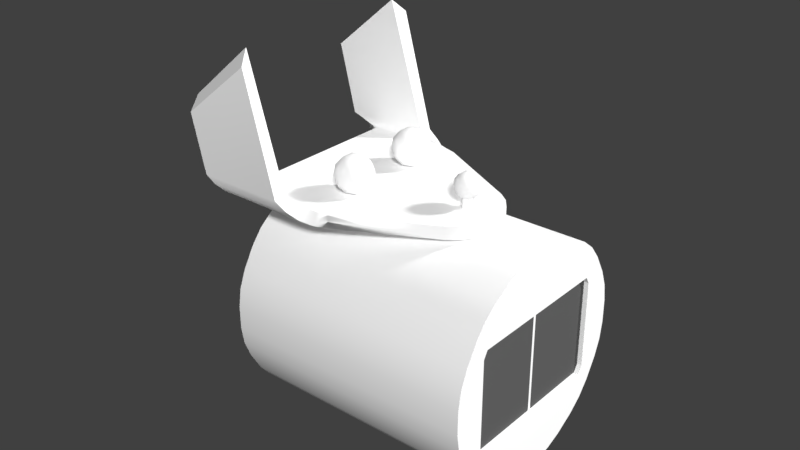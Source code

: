 # Source: magcompass.blend  (saved by Blender 2.79.0; exported with 4.5.12 LTS)
import bpy
from mathutils import Matrix  # noqa: F401  (used for matrix-valued properties, if any)

bpy.ops.wm.read_factory_settings(use_empty=True)
scene = bpy.context.scene
scene.name = 'Scene'

# ---- collections
col_collection_1 = bpy.data.collections.new('Collection 1'); scene.collection.children.link(col_collection_1)

# ---- materials (node trees are filled in below, after node groups)
mat_interior = bpy.data.materials.new('interior')
mat_interior.alpha_threshold = 0.0
mat_interior.use_transparent_shadow = False
mat_interior.diffuse_color = (1.0, 1.0, 1.0, 1.0)
mat_interior.specular_color = (0.3, 0.3, 0.3)
mat_interior.roughness = 0.5
mat_interior.specular_intensity = 1.0
mat_glass = bpy.data.materials.new('glass')
mat_glass.alpha_threshold = 0.0
mat_glass.use_transparent_shadow = False
mat_glass.diffuse_color = (0.1, 0.1, 0.1, 1.0)
mat_glass.roughness = 0.5
mat_glass.specular_intensity = 1.0
mat_black = bpy.data.materials.new('black')
mat_black.alpha_threshold = 0.0
mat_black.use_transparent_shadow = False
mat_black.diffuse_color = (0.0, 0.0, 0.0, 1.0)
mat_black.specular_color = (0.0, 0.0, 0.0)
mat_black.roughness = 0.5
mat_black.specular_intensity = 1.0

# ---- node groups
ng_auto_smooth = bpy.data.node_groups.new('Auto Smooth', 'GeometryNodeTree')
_s = ng_auto_smooth.interface.new_socket(name='Geometry', in_out='OUTPUT', socket_type='NodeSocketGeometry')
_s = ng_auto_smooth.interface.new_socket(name='Geometry', in_out='INPUT', socket_type='NodeSocketGeometry')
_s = ng_auto_smooth.interface.new_socket(name='Angle', in_out='INPUT', socket_type='NodeSocketFloat')
_s.subtype = 'ANGLE'
_s.min_value = 0.0
_s.max_value = 3.142
ng_auto_smooth.is_modifier = True
_N = ng_auto_smooth.nodes; _L = ng_auto_smooth.links
n0 = _N.new('NodeGroupOutput'); n0.name = 'Group Output'; n0.location = (480, -100)
n1 = _N.new('NodeGroupInput'); n1.name = 'Group Input'; n1.location = (-420, -300)
n2 = _N.new('NodeGroupInput'); n2.name = 'Group Input.001'; n2.location = (-60, -100)
n3 = _N.new('GeometryNodeSetShadeSmooth'); n3.name = 'Set Shade Smooth'; n3.location = (120, -100)
n3.domain = 'EDGE'
n4 = _N.new('GeometryNodeSetShadeSmooth'); n4.name = 'Set Shade Smooth.001'; n4.location = (300, -100)
n5 = _N.new('GeometryNodeInputMeshEdgeAngle'); n5.name = 'Edge Angle'; n5.location = (-420, -220)
n6 = _N.new('GeometryNodeInputEdgeSmooth'); n6.name = 'Is Edge Smooth'; n6.location = (-60, -160)
n7 = _N.new('GeometryNodeInputShadeSmooth'); n7.name = 'Is Face Smooth'; n7.location = (-240, -340)
n8 = _N.new('FunctionNodeBooleanMath'); n8.name = 'Boolean Math'; n8.location = (-60, -220)
n9 = _N.new('FunctionNodeCompare'); n9.name = 'Compare'; n9.location = (-240, -180)
n9.operation = 'LESS_EQUAL'
_L.new(n5.outputs[0], n9.inputs[0])
_L.new(n4.outputs[0], n0.inputs[0])
_L.new(n1.outputs[1], n9.inputs[1])
_L.new(n9.outputs[0], n8.inputs[0])
_L.new(n7.outputs[0], n8.inputs[1])
_L.new(n2.outputs[0], n3.inputs[0])
_L.new(n6.outputs[0], n3.inputs[1])
_L.new(n3.outputs[0], n4.inputs[0])
_L.new(n8.outputs[0], n3.inputs[2])
n0.is_active_output = True

# ---- material node trees

# ---- world
world_world = bpy.data.worlds.new('World'); scene.world = world_world
world_world.color = (0.05088, 0.05088, 0.05088)
world_world.use_sun_shadow = False
world_world.sun_shadow_jitter_overblur = 0.0
world_world.cycles.sampling_method = 'MANUAL'

# ---- lights
light_lamp_001 = bpy.data.lights.new('Lamp.001', 'POINT')
light_lamp_001.transmission_factor = 0.0
light_lamp_001.cutoff_distance = 30.0
light_lamp_001.energy = 100.0
light_lamp_001.shadow_buffer_clip_start = 1.001
light_lamp_001.shadow_soft_size = 0.1
light_lamp_001.shadow_maximum_resolution = 0.006
light_lamp_001.use_absolute_resolution = True
light_lamp = bpy.data.lights.new('Lamp', 'POINT')
light_lamp.transmission_factor = 0.0
light_lamp.cutoff_distance = 30.0
light_lamp.energy = 100.0
light_lamp.shadow_buffer_clip_start = 1.001
light_lamp.shadow_soft_size = 0.1
light_lamp.shadow_maximum_resolution = 0.006
light_lamp.use_absolute_resolution = True

# ---- meshes
me_magcompass_rose_axis = bpy.data.meshes.new('magcompass.rose.axis')
me_magcompass_rose_axis.from_pydata([(0.0, 0.0, 0.02), (0.0, 0.0, -0.02)], [(0, 1)], [])
_uv = me_magcompass_rose_axis.uv_layers.new(name='UVMap')
_uv.uv.foreach_set('vector', [])
me_magcompass_rose_axis.use_remesh_preserve_volume = False
me_magcompass_rose_axis.use_remesh_preserve_attributes = False
me_magcompass_rose_axis.use_mirror_vertex_groups = False
me_magcompass_rose_axis.update()
me_magcompass_holding = bpy.data.meshes.new('magcompass.holding')
me_magcompass_holding.from_pydata([(-0.058, 0.03, 0.006), (-0.0635, 0.03, 0.0281), (-0.058, 0.034, 0.006), (-0.0625, 0.034, 0.0241), (-0.03, 0.03, 0.006), (-0.0421, 0.03, 0.0463), (-0.03, 0.034, 0.006), (-0.0399, 0.034, 0.0423), (-0.05525, 0.03354, 0.003704), (-0.05525, 0.02985, 0.005235), (-0.0265, 0.03354, 0.003704), (-0.0265, 0.02985, 0.005235), (-0.0525, 0.03224, 0.001757), (-0.0525, 0.02941, 0.004586), (-0.023, 0.03224, 0.001757), (-0.023, 0.02941, 0.004586), (-0.04975, 0.0303, 0.0004567), (-0.04975, 0.02877, 0.004152), (-0.0195, 0.0303, 0.0004567), (-0.0195, 0.02877, 0.004152), (-0.047, 0.028, 0.0), (-0.047, 0.028, 0.004), (-0.016, 0.028, 0.0), (-0.016, 0.028, 0.004), (0.0125, 0.01299, 3.725e-09), (0.0125, 0.01299, 0.004), (-0.058, -0.03, 0.006), (-0.0635, -0.03, 0.0281), (-0.058, -0.034, 0.006), (-0.0625, -0.034, 0.0241), (-0.03, -0.03, 0.006), (-0.0421, -0.03, 0.0463), (-0.03, -0.034, 0.006), (-0.0399, -0.034, 0.0423), (-0.05525, -0.03354, 0.003704), (-0.05525, -0.02985, 0.005235), (-0.0265, -0.03354, 0.003704), (-0.0265, -0.02985, 0.005235), (-0.0525, -0.03224, 0.001757), (-0.0525, -0.02941, 0.004586), (-0.023, -0.03224, 0.001757), (-0.023, -0.02941, 0.004586), (-0.04975, -0.0303, 0.0004567), (-0.04975, -0.02877, 0.004152), (-0.0195, -0.0303, 0.0004567), (-0.0195, -0.02877, 0.004152), (-0.047, -0.028, 0.0), (-0.047, -0.028, 0.004), (-0.016, -0.028, 0.0), (-0.016, -0.028, 0.004), (0.005, 0.0, 3.725e-09), (0.005, 0.0, 0.004), (0.0125, -0.01299, -3.725e-09), (0.0125, -0.01299, 0.004), (0.01561, -0.01061, -3.725e-09), (0.01561, -0.01061, 0.004), (0.01799, -0.0075, -3.725e-09), (0.01799, -0.0075, 0.004), (0.01949, -0.003882, -3.725e-09), (0.01949, -0.003882, 0.004), (0.02, -1.863e-09, -3.725e-09), (0.02, -1.863e-09, 0.004), (0.01949, 0.003882, -3.725e-09), (0.01949, 0.003882, 0.004), (0.01799, 0.0075, -3.725e-09), (0.01799, 0.0075, 0.004), (0.01561, 0.01061, -3.725e-09), (0.01561, 0.01061, 0.004), (-0.0421, 0.03, 0.0538)], [], [(0, 1, 3, 2), (2, 3, 7, 6), (6, 7, 5, 4), (4, 5, 1, 0), (4, 0, 9, 11), (7, 3, 1, 5), (11, 9, 13, 15), (2, 6, 10, 8), (0, 2, 8, 9), (6, 4, 11, 10), (12, 14, 18, 16), (8, 10, 14, 12), (10, 11, 15, 14), (9, 8, 12, 13), (18, 19, 23, 22), (14, 15, 19, 18), (13, 12, 16, 17), (15, 13, 17, 19), (20, 22, 23, 21), (17, 16, 20, 21), (19, 17, 21, 23), (16, 18, 22, 20), (23, 25, 24, 22), (26, 28, 29, 27), (28, 32, 33, 29), (32, 30, 31, 33), (30, 26, 27, 31), (30, 37, 35, 26), (33, 31, 27, 29), (37, 41, 39, 35), (28, 34, 36, 32), (26, 35, 34, 28), (32, 36, 37, 30), (38, 42, 44, 40), (34, 38, 40, 36), (36, 40, 41, 37), (35, 39, 38, 34), (44, 48, 49, 45), (40, 44, 45, 41), (39, 43, 42, 38), (41, 45, 43, 39), (46, 48, 49, 47), (43, 47, 46, 42), (45, 49, 47, 43), (42, 46, 48, 44), (49, 48, 52, 53), (21, 20, 46, 47), (48, 46, 20, 22), (47, 49, 23, 21), (23, 51, 25), (24, 50, 22), (52, 48, 50), (49, 53, 51), (49, 51, 23), (48, 22, 50), (52, 54, 55, 53), (54, 56, 57, 55), (56, 58, 59, 57), (58, 60, 61, 59), (60, 62, 63, 61), (62, 64, 65, 63), (64, 66, 67, 65), (66, 24, 25, 67), (52, 50, 54), (56, 54, 50), (58, 56, 50), (60, 58, 50), (50, 62, 60), (64, 62, 50), (66, 64, 50), (24, 66, 50), (25, 51, 67), (67, 51, 65), (65, 51, 63), (61, 63, 51), (59, 61, 51), (57, 59, 51), (55, 57, 51), (53, 55, 51)])
me_magcompass_holding.polygons.foreach_set('use_smooth', [True] * 79)
_uv = me_magcompass_holding.uv_layers.new(name='UVMap')
_uv.uv.foreach_set('vector', [0.7428, 0.07943, 0.7428, 0.04679, 0.7536, 0.0527, 0.7536, 0.07943, 0.6022, 0.04454, 0.6151, 0.01876, 0.6923, 0.01169, 0.6923, 0.07098, 0.6923, 0.06664, 0.6989, 0.01069, 0.7093, 0.005677, 0.702, 0.06779, 0.9632, 0.006084, 0.9656, 0.07182, 0.8921, 0.0637, 0.8755, 0.03221, 0.9632, 0.006084, 0.8755, 0.03221, 0.8808, 0.02938, 0.9644, 0.004459, 0.6923, 0.01169, 0.6151, 0.01876, 0.6172, 0.01357, 0.6916, 0.005677, 0.9644, 0.004459, 0.8808, 0.02938, 0.886, 0.02674, 0.9656, 0.003024, 0.6022, 0.04454, 0.6923, 0.07098, 0.6916, 0.07461, 0.6057, 0.04939, 0.7421, 0.07335, 0.7314, 0.07395, 0.7318, 0.06975, 0.7418, 0.06933, 0.6923, 0.06664, 0.702, 0.06779, 0.7028, 0.06919, 0.6927, 0.07023, 0.5632, 0.1072, 0.5632, 0.05772, 0.5685, 0.05617, 0.5685, 0.1032, 0.6057, 0.04939, 0.6916, 0.07461, 0.6912, 0.07791, 0.6095, 0.05391, 0.6927, 0.07023, 0.7028, 0.06919, 0.7043, 0.07051, 0.6955, 0.07359, 0.7418, 0.06933, 0.7318, 0.06975, 0.7345, 0.06545, 0.7421, 0.06528, 0.7002, 0.07624, 0.7066, 0.0716, 0.7093, 0.07233, 0.7064, 0.07784, 0.6955, 0.07359, 0.7043, 0.07051, 0.7066, 0.0716, 0.7002, 0.07624, 0.7421, 0.05661, 0.7345, 0.05567, 0.7311, 0.05238, 0.7411, 0.05294, 0.8755, 0.05767, 0.8755, 0.1073, 0.8737, 0.1033, 0.8737, 0.05623, 0.7299, 0.04921, 0.7313, 0.005677, 0.7421, 0.005773, 0.7408, 0.04931, 0.7411, 0.05294, 0.7311, 0.05238, 0.7299, 0.04921, 0.7408, 0.04931, 0.8737, 0.05623, 0.8737, 0.1033, 0.8717, 0.09938, 0.8717, 0.0548, 0.5685, 0.1032, 0.5685, 0.05617, 0.5747, 0.05469, 0.5747, 0.09919, 0.7429, 0.04679, 0.7429, 0.005973, 0.7536, 0.005677, 0.7536, 0.04649, 0.8985, 0.1045, 0.8876, 0.1045, 0.8876, 0.07773, 0.8985, 0.07182, 0.7661, 0.03722, 0.8553, 0.01268, 0.8538, 0.07189, 0.778, 0.06324, 0.72, 0.01178, 0.7298, 0.01261, 0.7299, 0.07485, 0.7201, 0.06784, 0.9445, 0.07153, 0.8557, 0.04399, 0.8727, 0.0127, 0.9474, 0.005725, 0.9445, 0.07153, 0.9459, 0.07318, 0.8611, 0.04691, 0.8557, 0.04399, 0.8538, 0.07189, 0.8557, 0.07786, 0.7827, 0.06843, 0.778, 0.06324, 0.9459, 0.07318, 0.9474, 0.07466, 0.8667, 0.04965, 0.8611, 0.04691, 0.7661, 0.03722, 0.7699, 0.03245, 0.8551, 0.009041, 0.8553, 0.01268, 0.7421, 0.05721, 0.7418, 0.06123, 0.7318, 0.06081, 0.7314, 0.05661, 0.72, 0.01178, 0.7214, 0.008396, 0.7295, 0.0113, 0.7298, 0.01261, 0.727, 0.1072, 0.7217, 0.1032, 0.7217, 0.05617, 0.727, 0.05772, 0.7699, 0.03245, 0.7746, 0.028, 0.8557, 0.005725, 0.8551, 0.009041, 0.7214, 0.008396, 0.7246, 0.005677, 0.7299, 0.01022, 0.7295, 0.0113, 0.7418, 0.06123, 0.7421, 0.06528, 0.7345, 0.06511, 0.7318, 0.06081, 0.7648, 0.04711, 0.7661, 0.04922, 0.7552, 0.04922, 0.7548, 0.04758, 0.7613, 0.0451, 0.7648, 0.04711, 0.7548, 0.04758, 0.7536, 0.04598, 0.7421, 0.07395, 0.7417, 0.07794, 0.7314, 0.07835, 0.7337, 0.07425, 0.727, 0.05767, 0.7288, 0.05623, 0.7288, 0.1033, 0.727, 0.1073, 0.7661, 0.005677, 0.7661, 0.04922, 0.7552, 0.04922, 0.7552, 0.005677, 0.7417, 0.07794, 0.7421, 0.0819, 0.7314, 0.08235, 0.7314, 0.07835, 0.7288, 0.05623, 0.7308, 0.0548, 0.7308, 0.09938, 0.7288, 0.1033, 0.7217, 0.1032, 0.7155, 0.09919, 0.7155, 0.05469, 0.7217, 0.05617, 0.7552, 0.04922, 0.7661, 0.04922, 0.7661, 0.09327, 0.7552, 0.09327, 0.7093, 0.005677, 0.72, 0.005677, 0.72, 0.08046, 0.7093, 0.08046, 0.7155, 0.05469, 0.7155, 0.09919, 0.5747, 0.09919, 0.5747, 0.05469, 0.7308, 0.09938, 0.7308, 0.0548, 0.8717, 0.0548, 0.8717, 0.09938, 0.8717, 0.0548, 0.8013, 0.0246, 0.8364, 0.01381, 0.6099, 0.01379, 0.6451, 0.02455, 0.5747, 0.05469, 0.6803, 0.01379, 0.7155, 0.05469, 0.6451, 0.02455, 0.7308, 0.0548, 0.7661, 0.01381, 0.8013, 0.0246, 0.7308, 0.0548, 0.8013, 0.0246, 0.8717, 0.0548, 0.7155, 0.05469, 0.5747, 0.05469, 0.6451, 0.02455, 0.7661, 0.09327, 0.7661, 0.09837, 0.7552, 0.09837, 0.7552, 0.09327, 0.7661, 0.09837, 0.7661, 0.1027, 0.7552, 0.1027, 0.7552, 0.09837, 0.8769, 0.1019, 0.8761, 0.09807, 0.8869, 0.09817, 0.8876, 0.102, 0.8761, 0.09807, 0.8757, 0.09327, 0.8864, 0.09337, 0.8869, 0.09817, 0.8757, 0.09327, 0.8755, 0.08787, 0.8863, 0.08797, 0.8864, 0.09337, 0.8755, 0.08787, 0.8757, 0.08224, 0.8864, 0.08235, 0.8863, 0.08797, 0.8757, 0.08224, 0.8761, 0.07677, 0.8869, 0.07687, 0.8864, 0.08235, 0.8761, 0.07677, 0.8769, 0.07182, 0.8876, 0.07192, 0.8869, 0.07687, 0.6803, 0.01379, 0.6451, 0.02455, 0.6738, 0.009329, 0.6654, 0.005908, 0.6738, 0.009329, 0.6451, 0.02455, 0.6556, 0.003757, 0.6654, 0.005908, 0.6451, 0.02455, 0.6451, 0.003024, 0.6556, 0.003757, 0.6451, 0.02455, 0.6451, 0.02455, 0.6346, 0.003757, 0.6451, 0.003024, 0.6248, 0.005908, 0.6346, 0.003757, 0.6451, 0.02455, 0.6164, 0.009329, 0.6248, 0.005908, 0.6451, 0.02455, 0.6099, 0.01379, 0.6164, 0.009329, 0.6451, 0.02455, 0.8364, 0.01381, 0.8013, 0.0246, 0.83, 0.009342, 0.83, 0.009342, 0.8013, 0.0246, 0.8216, 0.005914, 0.8216, 0.005914, 0.8013, 0.0246, 0.8118, 0.003759, 0.8013, 0.003024, 0.8118, 0.003759, 0.8013, 0.0246, 0.7907, 0.003759, 0.8013, 0.003024, 0.8013, 0.0246, 0.7809, 0.005914, 0.7907, 0.003759, 0.8013, 0.0246, 0.7725, 0.009342, 0.7809, 0.005914, 0.8013, 0.0246, 0.7661, 0.01381, 0.7725, 0.009342, 0.8013, 0.0246])
me_magcompass_holding.materials.append(mat_interior)
me_magcompass_holding.use_remesh_preserve_volume = False
me_magcompass_holding.use_remesh_preserve_attributes = False
me_magcompass_holding.use_mirror_vertex_groups = False
me_magcompass_holding.update()
me_magcompass_white = bpy.data.meshes.new('magcompass.white')
me_magcompass_white.from_pydata([(0.0, 0.0, -0.004), (0.002894, -0.002103, -0.001789), (-0.001106, -0.003403, -0.001789), (-0.003578, 0.0, -0.001789), (-0.001106, 0.003403, -0.001789), (0.002894, 0.002103, -0.001789), (0.001106, -0.003403, 0.001789), (-0.002894, -0.002103, 0.001789), (-0.002894, 0.002103, 0.001789), (0.001106, 0.003403, 0.001789), (0.003578, 0.0, 0.001789), (0.0, 0.0, 0.004), (-0.0006498, -0.002, -0.003403), (0.001701, -0.001236, -0.003403), (0.001051, -0.003236, -0.002103), (0.003403, 0.0, -0.002103), (0.001701, 0.001236, -0.003403), (-0.002103, 0.0, -0.003403), (-0.002753, -0.002, -0.002103), (-0.0006498, 0.002, -0.003403), (-0.002753, 0.002, -0.002103), (0.001051, 0.003236, -0.002103), (0.003804, -0.001236, 0.0), (0.003804, 0.001236, 0.0), (0.0, -0.004, 0.0), (0.002351, -0.003236, 0.0), (-0.003804, -0.001236, 0.0), (-0.002351, -0.003236, 0.0), (-0.002351, 0.003236, 0.0), (-0.003804, 0.001236, 0.0), (0.002351, 0.003236, 0.0), (0.0, 0.004, 0.0), (0.002753, -0.002, 0.002103), (-0.001051, -0.003236, 0.002103), (-0.003403, 0.0, 0.002103), (-0.001051, 0.003236, 0.002103), (0.002753, 0.002, 0.002103), (0.0006498, -0.002, 0.003403), (0.002103, 0.0, 0.003403), (-0.001701, -0.001236, 0.003403), (-0.001701, 0.001236, 0.003403), (0.0006498, 0.002, 0.003403), (0.0, 0.0015, -0.0078), (0.0, 0.0015, -0.0034), (0.00075, 0.001299, -0.0078), (0.00075, 0.001299, -0.0034), (0.001299, 0.00075, -0.0078), (0.001299, 0.00075, -0.0034), (0.0015, -6.557e-11, -0.0078), (0.0015, -6.557e-11, -0.0034), (0.001299, -0.00075, -0.0078), (0.001299, -0.00075, -0.0034), (0.00075, -0.001299, -0.0078), (0.00075, -0.001299, -0.0034), (2.265e-10, -0.0015, -0.0078), (2.265e-10, -0.0015, -0.0034), (-0.00075, -0.001299, -0.0078), (-0.00075, -0.001299, -0.0034), (-0.001299, -0.00075, -0.0078), (-0.001299, -0.00075, -0.0034), (-0.0015, -6.974e-10, -0.0078), (-0.0015, -6.974e-10, -0.0034), (-0.001299, 0.00075, -0.0078), (-0.001299, 0.00075, -0.0034), (-0.00075, 0.001299, -0.0078), (-0.00075, 0.001299, -0.0034)], [], [(0, 13, 12), (1, 13, 15), (0, 12, 17), (0, 17, 19), (0, 19, 16), (1, 15, 22), (2, 14, 24), (3, 18, 26), (4, 20, 28), (5, 21, 30), (1, 22, 25), (2, 24, 27), (3, 26, 29), (4, 28, 31), (5, 30, 23), (6, 32, 37), (7, 33, 39), (8, 34, 40), (9, 35, 41), (10, 36, 38), (38, 41, 11), (38, 36, 41), (36, 9, 41), (41, 40, 11), (41, 35, 40), (35, 8, 40), (40, 39, 11), (40, 34, 39), (34, 7, 39), (39, 37, 11), (39, 33, 37), (33, 6, 37), (37, 38, 11), (37, 32, 38), (32, 10, 38), (23, 36, 10), (23, 30, 36), (30, 9, 36), (31, 35, 9), (31, 28, 35), (28, 8, 35), (29, 34, 8), (29, 26, 34), (26, 7, 34), (27, 33, 7), (27, 24, 33), (24, 6, 33), (25, 32, 6), (25, 22, 32), (22, 10, 32), (30, 31, 9), (30, 21, 31), (21, 4, 31), (28, 29, 8), (28, 20, 29), (20, 3, 29), (26, 27, 7), (26, 18, 27), (18, 2, 27), (24, 25, 6), (24, 14, 25), (14, 1, 25), (22, 23, 10), (22, 15, 23), (15, 5, 23), (16, 21, 5), (16, 19, 21), (19, 4, 21), (19, 20, 4), (19, 17, 20), (17, 3, 20), (17, 18, 3), (17, 12, 18), (12, 2, 18), (15, 16, 5), (15, 13, 16), (13, 0, 16), (12, 14, 2), (12, 13, 14), (13, 1, 14), (42, 43, 45, 44), (44, 45, 47, 46), (46, 47, 49, 48), (48, 49, 51, 50), (50, 51, 53, 52), (52, 53, 55, 54), (54, 55, 57, 56), (56, 57, 59, 58), (58, 59, 61, 60), (60, 61, 63, 62), (62, 63, 65, 64), (64, 65, 43, 42)])
me_magcompass_white.polygons.foreach_set('use_smooth', [True] * 92)
_uv = me_magcompass_white.uv_layers.new(name='UVMap')
_uv.uv.foreach_set('vector', [0.7217, 0.07292, 0.7325, 0.08899, 0.7067, 0.08573, 0.7456, 0.1025, 0.7325, 0.08899, 0.7613, 0.08899, 0.7217, 0.07292, 0.7067, 0.08573, 0.7055, 0.06632, 0.7217, 0.07292, 0.7055, 0.06632, 0.7306, 0.05758, 0.7217, 0.07292, 0.7306, 0.05758, 0.7472, 0.07159, 0.7456, 0.1025, 0.7613, 0.08899, 0.7673, 0.1031, 0.6608, 0.04833, 0.6531, 0.05758, 0.6395, 0.04126, 0.7037, 0.03118, 0.6835, 0.04126, 0.6835, 0.02109, 0.7874, 0.02741, 0.8129, 0.02671, 0.7973, 0.04374, 0.7268, 0.04833, 0.7055, 0.04126, 0.7243, 0.03118, 0.7972, 0.1029, 0.7809, 0.08973, 0.8096, 0.08902, 0.6608, 0.04833, 0.6395, 0.04126, 0.6583, 0.03117, 0.7037, 0.03118, 0.6835, 0.02109, 0.7055, 0.01486, 0.7874, 0.02741, 0.7973, 0.04374, 0.7717, 0.03984, 0.7268, 0.04833, 0.7243, 0.03118, 0.7495, 0.04126, 0.8196, 0.07269, 0.794, 0.07199, 0.81, 0.05758, 0.6404, 0.07292, 0.6517, 0.05758, 0.6638, 0.07159, 0.6654, 0.1025, 0.6498, 0.08899, 0.6785, 0.08899, 0.7268, 0.01402, 0.7191, 0.004769, 0.7463, 0.004769, 0.7697, 0.03117, 0.7495, 0.02109, 0.7715, 0.01486, 0.7055, 0.06632, 0.7043, 0.08573, 0.6893, 0.07292, 0.7715, 0.01486, 0.7495, 0.02109, 0.7463, 0.004769, 0.7495, 0.02109, 0.7268, 0.01402, 0.7463, 0.004769, 0.7043, 0.08573, 0.6785, 0.08899, 0.6893, 0.07292, 0.7043, 0.08573, 0.6903, 0.1031, 0.6785, 0.08899, 0.6903, 0.1031, 0.6654, 0.1025, 0.6785, 0.08899, 0.6785, 0.08899, 0.6638, 0.07159, 0.6893, 0.07292, 0.6785, 0.08899, 0.6498, 0.08899, 0.6638, 0.07159, 0.6498, 0.08899, 0.6404, 0.07292, 0.6638, 0.07159, 0.6638, 0.07159, 0.6805, 0.05758, 0.6893, 0.07292, 0.6638, 0.07159, 0.6517, 0.05758, 0.6805, 0.05758, 0.8354, 0.0657, 0.8196, 0.07269, 0.81, 0.05758, 0.6805, 0.05758, 0.7055, 0.06632, 0.6893, 0.07292, 0.81, 0.05758, 0.794, 0.07199, 0.7812, 0.05829, 0.794, 0.07199, 0.7707, 0.0739, 0.7812, 0.05829, 0.7495, 0.04126, 0.7495, 0.02109, 0.7697, 0.03117, 0.7495, 0.04126, 0.7243, 0.03118, 0.7495, 0.02109, 0.7243, 0.03118, 0.7268, 0.01402, 0.7495, 0.02109, 0.7055, 0.02109, 0.7191, 0.004769, 0.7268, 0.01402, 0.7717, 0.03984, 0.7973, 0.04374, 0.7848, 0.05758, 0.7973, 0.04374, 0.8097, 0.05758, 0.7848, 0.05758, 0.6437, 0.1031, 0.6498, 0.08899, 0.6654, 0.1025, 0.7055, 0.01486, 0.6835, 0.02109, 0.6803, 0.004769, 0.6835, 0.02109, 0.6608, 0.01402, 0.6803, 0.004769, 0.6583, 0.03117, 0.6395, 0.02109, 0.6608, 0.01402, 0.6583, 0.03117, 0.6395, 0.04126, 0.6395, 0.02109, 0.8352, 0.08513, 0.8196, 0.07269, 0.8354, 0.0657, 0.8096, 0.08902, 0.794, 0.07199, 0.8196, 0.07269, 0.8096, 0.08902, 0.7809, 0.08973, 0.794, 0.07199, 0.7809, 0.08973, 0.7707, 0.0739, 0.794, 0.07199, 0.7243, 0.03118, 0.7055, 0.02109, 0.7268, 0.01402, 0.7243, 0.03118, 0.7055, 0.04126, 0.7055, 0.02109, 0.7715, 0.02041, 0.7874, 0.02741, 0.7717, 0.03984, 0.7973, 0.04374, 0.826, 0.04445, 0.8097, 0.05758, 0.7973, 0.04374, 0.8129, 0.02671, 0.826, 0.04445, 0.8129, 0.02671, 0.8363, 0.02862, 0.826, 0.04445, 0.6835, 0.02109, 0.6583, 0.03117, 0.6608, 0.01402, 0.6835, 0.02109, 0.6835, 0.04126, 0.6583, 0.03117, 0.6835, 0.04126, 0.6608, 0.04833, 0.6583, 0.03117, 0.8352, 0.08513, 0.8096, 0.08902, 0.8196, 0.07269, 0.8352, 0.08513, 0.8221, 0.1029, 0.8096, 0.08902, 0.8221, 0.1029, 0.7972, 0.1029, 0.8096, 0.08902, 0.7715, 0.04749, 0.7495, 0.04126, 0.7697, 0.03117, 0.7715, 0.04749, 0.7463, 0.05758, 0.7495, 0.04126, 0.7463, 0.05758, 0.7268, 0.04833, 0.7495, 0.04126, 0.7472, 0.07159, 0.7593, 0.05758, 0.7707, 0.07292, 0.7472, 0.07159, 0.7306, 0.05758, 0.7593, 0.05758, 0.797, 0.0123, 0.7874, 0.02741, 0.7715, 0.02041, 0.797, 0.0123, 0.8129, 0.02671, 0.7874, 0.02741, 0.797, 0.0123, 0.8257, 0.01301, 0.8129, 0.02671, 0.8257, 0.01301, 0.8363, 0.02862, 0.8129, 0.02671, 0.7055, 0.04749, 0.6835, 0.04126, 0.7037, 0.03118, 0.7055, 0.04749, 0.6803, 0.05758, 0.6835, 0.04126, 0.6803, 0.05758, 0.6608, 0.04833, 0.6835, 0.04126, 0.7613, 0.08899, 0.7472, 0.07159, 0.7707, 0.07292, 0.7613, 0.08899, 0.7325, 0.08899, 0.7472, 0.07159, 0.7325, 0.08899, 0.7217, 0.07292, 0.7472, 0.07159, 0.6803, 0.05758, 0.6531, 0.05758, 0.6608, 0.04833, 0.7067, 0.08573, 0.7325, 0.08899, 0.7208, 0.1031, 0.7325, 0.08899, 0.7456, 0.1025, 0.7208, 0.1031, 0.7264, 0.1046, 0.7264, 0.004813, 0.7422, 0.004813, 0.7422, 0.1046, 0.6923, 0.004813, 0.6923, 0.1046, 0.6765, 0.1046, 0.6765, 0.004813, 0.6765, 0.004813, 0.6765, 0.1046, 0.6582, 0.1046, 0.6582, 0.004813, 0.6582, 0.004813, 0.6582, 0.1046, 0.6424, 0.1046, 0.6424, 0.004813, 0.7422, 0.1046, 0.7422, 0.004813, 0.758, 0.004813, 0.758, 0.1046, 0.758, 0.1046, 0.758, 0.004813, 0.7763, 0.004813, 0.7763, 0.1046, 0.7763, 0.1046, 0.7763, 0.004813, 0.7921, 0.004813, 0.7921, 0.1046, 0.8419, 0.004813, 0.8419, 0.1046, 0.8261, 0.1046, 0.8261, 0.004813, 0.8261, 0.004813, 0.8261, 0.1046, 0.8079, 0.1046, 0.8079, 0.004813, 0.8079, 0.004813, 0.8079, 0.1046, 0.7921, 0.1046, 0.7921, 0.004813, 0.6923, 0.1046, 0.6923, 0.004813, 0.7081, 0.004813, 0.7081, 0.1046, 0.7081, 0.1046, 0.7081, 0.004813, 0.7264, 0.004813, 0.7264, 0.1046])
me_magcompass_white.materials.append(mat_interior)
me_magcompass_white.use_remesh_preserve_volume = False
me_magcompass_white.use_remesh_preserve_attributes = False
me_magcompass_white.use_mirror_vertex_groups = False
me_magcompass_white.update()
me_magcompass_red2 = bpy.data.meshes.new('magcompass.red2')
me_magcompass_red2.from_pydata([(0.0, 0.0, -0.006), (0.004342, -0.003154, -0.002683), (-0.001658, -0.005104, -0.002683), (-0.005367, 0.0, -0.002683), (-0.001658, 0.005104, -0.002683), (0.004342, 0.003154, -0.002683), (0.001658, -0.005104, 0.002683), (-0.004342, -0.003154, 0.002683), (-0.004342, 0.003154, 0.002683), (0.001658, 0.005104, 0.002683), (0.005367, 0.0, 0.002683), (0.0, 0.0, 0.006), (-0.0009747, -0.003, -0.005104), (0.002552, -0.001854, -0.005104), (0.001577, -0.004854, -0.003154), (0.005104, 0.0, -0.003154), (0.002552, 0.001854, -0.005104), (-0.003154, 0.0, -0.005104), (-0.004129, -0.003, -0.003154), (-0.0009747, 0.003, -0.005104), (-0.004129, 0.003, -0.003154), (0.001577, 0.004854, -0.003154), (0.005706, -0.001854, 0.0), (0.005706, 0.001854, 0.0), (0.0, -0.006, 0.0), (0.003527, -0.004854, 0.0), (-0.005706, -0.001854, 0.0), (-0.003527, -0.004854, 0.0), (-0.003527, 0.004854, 0.0), (-0.005706, 0.001854, 0.0), (0.003527, 0.004854, 0.0), (0.0, 0.006, 0.0), (0.004129, -0.003, 0.003154), (-0.001577, -0.004854, 0.003154), (-0.005104, 0.0, 0.003154), (-0.001577, 0.004854, 0.003154), (0.004129, 0.003, 0.003154), (0.0009747, -0.003, 0.005104), (0.003154, 0.0, 0.005104), (-0.002552, -0.001854, 0.005104), (-0.002552, 0.001854, 0.005104), (0.0009747, 0.003, 0.005104)], [], [(0, 13, 12), (1, 13, 15), (0, 12, 17), (0, 17, 19), (0, 19, 16), (1, 15, 22), (2, 14, 24), (3, 18, 26), (4, 20, 28), (5, 21, 30), (1, 22, 25), (2, 24, 27), (3, 26, 29), (4, 28, 31), (5, 30, 23), (6, 32, 37), (7, 33, 39), (8, 34, 40), (9, 35, 41), (10, 36, 38), (38, 41, 11), (38, 36, 41), (36, 9, 41), (41, 40, 11), (41, 35, 40), (35, 8, 40), (40, 39, 11), (40, 34, 39), (34, 7, 39), (39, 37, 11), (39, 33, 37), (33, 6, 37), (37, 38, 11), (37, 32, 38), (32, 10, 38), (23, 36, 10), (23, 30, 36), (30, 9, 36), (31, 35, 9), (31, 28, 35), (28, 8, 35), (29, 34, 8), (29, 26, 34), (26, 7, 34), (27, 33, 7), (27, 24, 33), (24, 6, 33), (25, 32, 6), (25, 22, 32), (22, 10, 32), (30, 31, 9), (30, 21, 31), (21, 4, 31), (28, 29, 8), (28, 20, 29), (20, 3, 29), (26, 27, 7), (26, 18, 27), (18, 2, 27), (24, 25, 6), (24, 14, 25), (14, 1, 25), (22, 23, 10), (22, 15, 23), (15, 5, 23), (16, 21, 5), (16, 19, 21), (19, 4, 21), (19, 20, 4), (19, 17, 20), (17, 3, 20), (17, 18, 3), (17, 12, 18), (12, 2, 18), (15, 16, 5), (15, 13, 16), (13, 0, 16), (12, 14, 2), (12, 13, 14), (13, 1, 14)])
me_magcompass_red2.polygons.foreach_set('use_smooth', [True] * 80)
_uv = me_magcompass_red2.uv_layers.new(name='UVMap')
_uv.uv.foreach_set('vector', [0.6766, 0.235, 0.6612, 0.2119, 0.6981, 0.2166, 0.6424, 0.1925, 0.6612, 0.2119, 0.6199, 0.2119, 0.6766, 0.235, 0.6981, 0.2166, 0.6999, 0.2444, 0.6766, 0.235, 0.6999, 0.2444, 0.664, 0.2569, 0.6766, 0.235, 0.664, 0.2569, 0.6401, 0.2369, 0.6424, 0.1925, 0.6199, 0.2119, 0.6113, 0.1916, 0.6358, 0.1784, 0.6247, 0.1916, 0.6053, 0.1682, 0.6973, 0.1537, 0.6683, 0.1682, 0.6683, 0.1393, 0.8161, 0.2133, 0.8527, 0.2123, 0.8303, 0.2367, 0.7304, 0.1784, 0.6999, 0.1682, 0.7268, 0.1537, 0.8326, 0.1916, 0.8092, 0.1728, 0.8504, 0.1718, 0.6358, 0.1784, 0.6053, 0.1682, 0.6322, 0.1537, 0.6973, 0.1537, 0.6683, 0.1393, 0.6999, 0.1303, 0.8161, 0.2133, 0.8303, 0.2367, 0.7936, 0.2311, 0.7304, 0.1784, 0.7268, 0.1537, 0.763, 0.1682, 0.8646, 0.1483, 0.828, 0.1473, 0.8509, 0.1267, 0.7933, 0.235, 0.777, 0.2569, 0.7597, 0.2369, 0.7574, 0.1925, 0.7798, 0.2119, 0.7386, 0.2119, 0.7304, 0.1291, 0.7194, 0.1159, 0.7584, 0.1159, 0.7919, 0.1537, 0.763, 0.1393, 0.7945, 0.1303, 0.6999, 0.2444, 0.7016, 0.2166, 0.7231, 0.235, 0.7945, 0.1303, 0.763, 0.1393, 0.7584, 0.1159, 0.763, 0.1393, 0.7304, 0.1291, 0.7584, 0.1159, 0.7016, 0.2166, 0.7386, 0.2119, 0.7231, 0.235, 0.7016, 0.2166, 0.7217, 0.1916, 0.7386, 0.2119, 0.7217, 0.1916, 0.7574, 0.1925, 0.7386, 0.2119, 0.7386, 0.2119, 0.7597, 0.2369, 0.7231, 0.235, 0.7386, 0.2119, 0.7798, 0.2119, 0.7597, 0.2369, 0.7798, 0.2119, 0.7933, 0.235, 0.7597, 0.2369, 0.7597, 0.2369, 0.7358, 0.2569, 0.7231, 0.235, 0.7597, 0.2369, 0.777, 0.2569, 0.7358, 0.2569, 0.8874, 0.1383, 0.8646, 0.1483, 0.8509, 0.1267, 0.7358, 0.2569, 0.6999, 0.2444, 0.7231, 0.235, 0.8509, 0.1267, 0.828, 0.1473, 0.8096, 0.1277, 0.828, 0.1473, 0.7945, 0.1501, 0.8096, 0.1277, 0.763, 0.1682, 0.763, 0.1393, 0.7919, 0.1537, 0.763, 0.1682, 0.7268, 0.1537, 0.763, 0.1393, 0.7268, 0.1537, 0.7304, 0.1291, 0.763, 0.1393, 0.6999, 0.1393, 0.7194, 0.1159, 0.7304, 0.1291, 0.7936, 0.2311, 0.8303, 0.2367, 0.8124, 0.2566, 0.8303, 0.2367, 0.8481, 0.2566, 0.8124, 0.2566, 0.7885, 0.1916, 0.7798, 0.2119, 0.7574, 0.1925, 0.6999, 0.1303, 0.6683, 0.1393, 0.6637, 0.1159, 0.6683, 0.1393, 0.6358, 0.1291, 0.6637, 0.1159, 0.6322, 0.1537, 0.6053, 0.1393, 0.6358, 0.1291, 0.6322, 0.1537, 0.6053, 0.1682, 0.6053, 0.1393, 0.8871, 0.1662, 0.8646, 0.1483, 0.8874, 0.1383, 0.8504, 0.1718, 0.828, 0.1473, 0.8646, 0.1483, 0.8504, 0.1718, 0.8092, 0.1728, 0.828, 0.1473, 0.8092, 0.1728, 0.7945, 0.1501, 0.828, 0.1473, 0.7268, 0.1537, 0.6999, 0.1393, 0.7304, 0.1291, 0.7268, 0.1537, 0.6999, 0.1682, 0.6999, 0.1393, 0.7933, 0.2033, 0.8161, 0.2133, 0.7936, 0.2311, 0.8303, 0.2367, 0.8715, 0.2377, 0.8481, 0.2566, 0.8303, 0.2367, 0.8527, 0.2123, 0.8715, 0.2377, 0.8527, 0.2123, 0.8862, 0.215, 0.8715, 0.2377, 0.6683, 0.1393, 0.6322, 0.1537, 0.6358, 0.1291, 0.6683, 0.1393, 0.6683, 0.1682, 0.6322, 0.1537, 0.6683, 0.1682, 0.6358, 0.1784, 0.6322, 0.1537, 0.8871, 0.1662, 0.8504, 0.1718, 0.8646, 0.1483, 0.8871, 0.1662, 0.8683, 0.1916, 0.8504, 0.1718, 0.8683, 0.1916, 0.8326, 0.1916, 0.8504, 0.1718, 0.7945, 0.1772, 0.763, 0.1682, 0.7919, 0.1537, 0.7945, 0.1772, 0.7584, 0.1916, 0.763, 0.1682, 0.7584, 0.1916, 0.7304, 0.1784, 0.763, 0.1682, 0.6401, 0.2369, 0.6227, 0.2569, 0.6065, 0.235, 0.6401, 0.2369, 0.664, 0.2569, 0.6227, 0.2569, 0.8298, 0.1916, 0.8161, 0.2133, 0.7933, 0.2033, 0.8298, 0.1916, 0.8527, 0.2123, 0.8161, 0.2133, 0.8298, 0.1916, 0.8711, 0.1926, 0.8527, 0.2123, 0.8711, 0.1926, 0.8862, 0.215, 0.8527, 0.2123, 0.6999, 0.1772, 0.6683, 0.1682, 0.6973, 0.1537, 0.6999, 0.1772, 0.6637, 0.1916, 0.6683, 0.1682, 0.6637, 0.1916, 0.6358, 0.1784, 0.6683, 0.1682, 0.6199, 0.2119, 0.6401, 0.2369, 0.6065, 0.235, 0.6199, 0.2119, 0.6612, 0.2119, 0.6401, 0.2369, 0.6612, 0.2119, 0.6766, 0.235, 0.6401, 0.2369, 0.6637, 0.1916, 0.6247, 0.1916, 0.6358, 0.1784, 0.6981, 0.2166, 0.6612, 0.2119, 0.678, 0.1916, 0.6612, 0.2119, 0.6424, 0.1925, 0.678, 0.1916])
me_magcompass_red2.materials.append(mat_interior)
me_magcompass_red2.use_remesh_preserve_volume = False
me_magcompass_red2.use_remesh_preserve_attributes = False
me_magcompass_red2.use_mirror_vertex_groups = False
me_magcompass_red2.update()
me_magcompass_red1 = bpy.data.meshes.new('magcompass.red1')
me_magcompass_red1.from_pydata([(0.0, 0.0, -0.006), (0.004342, -0.003154, -0.002683), (-0.001658, -0.005104, -0.002683), (-0.005367, 0.0, -0.002683), (-0.001658, 0.005104, -0.002683), (0.004342, 0.003154, -0.002683), (0.001658, -0.005104, 0.002683), (-0.004342, -0.003154, 0.002683), (-0.004342, 0.003154, 0.002683), (0.001658, 0.005104, 0.002683), (0.005367, 0.0, 0.002683), (0.0, 0.0, 0.006), (-0.0009747, -0.003, -0.005104), (0.002552, -0.001854, -0.005104), (0.001577, -0.004854, -0.003154), (0.005104, 0.0, -0.003154), (0.002552, 0.001854, -0.005104), (-0.003154, 0.0, -0.005104), (-0.004129, -0.003, -0.003154), (-0.0009747, 0.003, -0.005104), (-0.004129, 0.003, -0.003154), (0.001577, 0.004854, -0.003154), (0.005706, -0.001854, 0.0), (0.005706, 0.001854, 0.0), (0.0, -0.006, 0.0), (0.003527, -0.004854, 0.0), (-0.005706, -0.001854, 0.0), (-0.003527, -0.004854, 0.0), (-0.003527, 0.004854, 0.0), (-0.005706, 0.001854, 0.0), (0.003527, 0.004854, 0.0), (0.0, 0.006, 0.0), (0.004129, -0.003, 0.003154), (-0.001577, -0.004854, 0.003154), (-0.005104, 0.0, 0.003154), (-0.001577, 0.004854, 0.003154), (0.004129, 0.003, 0.003154), (0.0009747, -0.003, 0.005104), (0.003154, 0.0, 0.005104), (-0.002552, -0.001854, 0.005104), (-0.002552, 0.001854, 0.005104), (0.0009747, 0.003, 0.005104)], [], [(0, 13, 12), (1, 13, 15), (0, 12, 17), (0, 17, 19), (0, 19, 16), (1, 15, 22), (2, 14, 24), (3, 18, 26), (4, 20, 28), (5, 21, 30), (1, 22, 25), (2, 24, 27), (3, 26, 29), (4, 28, 31), (5, 30, 23), (6, 32, 37), (7, 33, 39), (8, 34, 40), (9, 35, 41), (10, 36, 38), (38, 41, 11), (38, 36, 41), (36, 9, 41), (41, 40, 11), (41, 35, 40), (35, 8, 40), (40, 39, 11), (40, 34, 39), (34, 7, 39), (39, 37, 11), (39, 33, 37), (33, 6, 37), (37, 38, 11), (37, 32, 38), (32, 10, 38), (23, 36, 10), (23, 30, 36), (30, 9, 36), (31, 35, 9), (31, 28, 35), (28, 8, 35), (29, 34, 8), (29, 26, 34), (26, 7, 34), (27, 33, 7), (27, 24, 33), (24, 6, 33), (25, 32, 6), (25, 22, 32), (22, 10, 32), (30, 31, 9), (30, 21, 31), (21, 4, 31), (28, 29, 8), (28, 20, 29), (20, 3, 29), (26, 27, 7), (26, 18, 27), (18, 2, 27), (24, 25, 6), (24, 14, 25), (14, 1, 25), (22, 23, 10), (22, 15, 23), (15, 5, 23), (16, 21, 5), (16, 19, 21), (19, 4, 21), (19, 20, 4), (19, 17, 20), (17, 3, 20), (17, 18, 3), (17, 12, 18), (12, 2, 18), (15, 16, 5), (15, 13, 16), (13, 0, 16), (12, 14, 2), (12, 13, 14), (13, 1, 14)])
me_magcompass_red1.polygons.foreach_set('use_smooth', [True] * 80)
_uv = me_magcompass_red1.uv_layers.new(name='UVMap')
_uv.uv.foreach_set('vector', [0.6766, 0.235, 0.6612, 0.2119, 0.6981, 0.2166, 0.6424, 0.1925, 0.6612, 0.2119, 0.6199, 0.2119, 0.6766, 0.235, 0.6981, 0.2166, 0.6999, 0.2444, 0.6766, 0.235, 0.6999, 0.2444, 0.664, 0.2569, 0.6766, 0.235, 0.664, 0.2569, 0.6401, 0.2369, 0.6424, 0.1925, 0.6199, 0.2119, 0.6113, 0.1916, 0.6358, 0.1784, 0.6247, 0.1916, 0.6053, 0.1682, 0.6973, 0.1537, 0.6683, 0.1682, 0.6683, 0.1393, 0.8161, 0.2133, 0.8527, 0.2123, 0.8303, 0.2367, 0.7304, 0.1784, 0.6999, 0.1682, 0.7268, 0.1537, 0.8326, 0.1916, 0.8092, 0.1728, 0.8504, 0.1718, 0.6358, 0.1784, 0.6053, 0.1682, 0.6322, 0.1537, 0.6973, 0.1537, 0.6683, 0.1393, 0.6999, 0.1303, 0.8161, 0.2133, 0.8303, 0.2367, 0.7936, 0.2311, 0.7304, 0.1784, 0.7268, 0.1537, 0.763, 0.1682, 0.8646, 0.1483, 0.828, 0.1473, 0.8509, 0.1267, 0.7933, 0.235, 0.777, 0.2569, 0.7597, 0.2369, 0.7574, 0.1925, 0.7798, 0.2119, 0.7386, 0.2119, 0.7304, 0.1291, 0.7194, 0.1159, 0.7584, 0.1159, 0.7919, 0.1537, 0.763, 0.1393, 0.7945, 0.1303, 0.6999, 0.2444, 0.7016, 0.2166, 0.7231, 0.235, 0.7945, 0.1303, 0.763, 0.1393, 0.7584, 0.1159, 0.763, 0.1393, 0.7304, 0.1291, 0.7584, 0.1159, 0.7016, 0.2166, 0.7386, 0.2119, 0.7231, 0.235, 0.7016, 0.2166, 0.7217, 0.1916, 0.7386, 0.2119, 0.7217, 0.1916, 0.7574, 0.1925, 0.7386, 0.2119, 0.7386, 0.2119, 0.7597, 0.2369, 0.7231, 0.235, 0.7386, 0.2119, 0.7798, 0.2119, 0.7597, 0.2369, 0.7798, 0.2119, 0.7933, 0.235, 0.7597, 0.2369, 0.7597, 0.2369, 0.7358, 0.2569, 0.7231, 0.235, 0.7597, 0.2369, 0.777, 0.2569, 0.7358, 0.2569, 0.8874, 0.1383, 0.8646, 0.1483, 0.8509, 0.1267, 0.7358, 0.2569, 0.6999, 0.2444, 0.7231, 0.235, 0.8509, 0.1267, 0.828, 0.1473, 0.8096, 0.1277, 0.828, 0.1473, 0.7945, 0.1501, 0.8096, 0.1277, 0.763, 0.1682, 0.763, 0.1393, 0.7919, 0.1537, 0.763, 0.1682, 0.7268, 0.1537, 0.763, 0.1393, 0.7268, 0.1537, 0.7304, 0.1291, 0.763, 0.1393, 0.6999, 0.1393, 0.7194, 0.1159, 0.7304, 0.1291, 0.7936, 0.2311, 0.8303, 0.2367, 0.8124, 0.2566, 0.8303, 0.2367, 0.8481, 0.2566, 0.8124, 0.2566, 0.7885, 0.1916, 0.7798, 0.2119, 0.7574, 0.1925, 0.6999, 0.1303, 0.6683, 0.1393, 0.6637, 0.1159, 0.6683, 0.1393, 0.6358, 0.1291, 0.6637, 0.1159, 0.6322, 0.1537, 0.6053, 0.1393, 0.6358, 0.1291, 0.6322, 0.1537, 0.6053, 0.1682, 0.6053, 0.1393, 0.8871, 0.1662, 0.8646, 0.1483, 0.8874, 0.1383, 0.8504, 0.1718, 0.828, 0.1473, 0.8646, 0.1483, 0.8504, 0.1718, 0.8092, 0.1728, 0.828, 0.1473, 0.8092, 0.1728, 0.7945, 0.1501, 0.828, 0.1473, 0.7268, 0.1537, 0.6999, 0.1393, 0.7304, 0.1291, 0.7268, 0.1537, 0.6999, 0.1682, 0.6999, 0.1393, 0.7933, 0.2033, 0.8161, 0.2133, 0.7936, 0.2311, 0.8303, 0.2367, 0.8715, 0.2377, 0.8481, 0.2566, 0.8303, 0.2367, 0.8527, 0.2123, 0.8715, 0.2377, 0.8527, 0.2123, 0.8862, 0.215, 0.8715, 0.2377, 0.6683, 0.1393, 0.6322, 0.1537, 0.6358, 0.1291, 0.6683, 0.1393, 0.6683, 0.1682, 0.6322, 0.1537, 0.6683, 0.1682, 0.6358, 0.1784, 0.6322, 0.1537, 0.8871, 0.1662, 0.8504, 0.1718, 0.8646, 0.1483, 0.8871, 0.1662, 0.8683, 0.1916, 0.8504, 0.1718, 0.8683, 0.1916, 0.8326, 0.1916, 0.8504, 0.1718, 0.7945, 0.1772, 0.763, 0.1682, 0.7919, 0.1537, 0.7945, 0.1772, 0.7584, 0.1916, 0.763, 0.1682, 0.7584, 0.1916, 0.7304, 0.1784, 0.763, 0.1682, 0.6401, 0.2369, 0.6227, 0.2569, 0.6065, 0.235, 0.6401, 0.2369, 0.664, 0.2569, 0.6227, 0.2569, 0.8298, 0.1916, 0.8161, 0.2133, 0.7933, 0.2033, 0.8298, 0.1916, 0.8527, 0.2123, 0.8161, 0.2133, 0.8298, 0.1916, 0.8711, 0.1926, 0.8527, 0.2123, 0.8711, 0.1926, 0.8862, 0.215, 0.8527, 0.2123, 0.6999, 0.1772, 0.6683, 0.1682, 0.6973, 0.1537, 0.6999, 0.1772, 0.6637, 0.1916, 0.6683, 0.1682, 0.6637, 0.1916, 0.6358, 0.1784, 0.6683, 0.1682, 0.6199, 0.2119, 0.6401, 0.2369, 0.6065, 0.235, 0.6199, 0.2119, 0.6612, 0.2119, 0.6401, 0.2369, 0.6612, 0.2119, 0.6766, 0.235, 0.6401, 0.2369, 0.6637, 0.1916, 0.6247, 0.1916, 0.6358, 0.1784, 0.6981, 0.2166, 0.6612, 0.2119, 0.678, 0.1916, 0.6612, 0.2119, 0.6424, 0.1925, 0.678, 0.1916])
me_magcompass_red1.materials.append(mat_interior)
me_magcompass_red1.use_remesh_preserve_volume = False
me_magcompass_red1.use_remesh_preserve_attributes = False
me_magcompass_red1.use_mirror_vertex_groups = False
me_magcompass_red1.update()
me_magcompass_glass = bpy.data.meshes.new('magcompass.glass')
me_magcompass_glass.from_pydata([(0.0, -0.0166, -0.0242), (0.0, 0.0166, -0.0242), (0.0, 0.0166, -0.0005), (0.0, -0.0166, -0.0005), (0.0, -0.0142, -0.0256), (0.0, 0.0142, -0.0256), (0.0, -0.0166, 0.0005), (-4.657e-10, 0.0166, 0.0005), (0.0, 0.0166, 0.0242), (0.0, -0.0166, 0.0242), (0.0, 0.0142, 0.0256), (0.0, -0.0142, 0.0256)], [], [(0, 4, 5, 1, 2, 3), (6, 7, 8, 10, 11, 9)])
me_magcompass_glass.polygons.foreach_set('use_smooth', [True] * 2)
me_magcompass_glass.materials.append(mat_glass)
me_magcompass_glass.use_remesh_preserve_volume = False
me_magcompass_glass.use_remesh_preserve_attributes = False
me_magcompass_glass.use_mirror_vertex_groups = False
me_magcompass_glass.update()
me_magcompass_rose = bpy.data.meshes.new('magcompass.rose')
me_magcompass_rose.from_pydata([(0.0, 0.0258, 0.02058), (0.0, 0.03217, 0.007343), (0.0, 0.033, 2.491e-09), (0.0, 0.03217, -0.007343), (0.0, 0.02973, -0.01432), (0.006678, 0.02492, 0.02058), (0.007695, 0.02872, 0.01432), (0.008327, 0.03108, 0.007343), (0.008541, 0.03188, 2.491e-09), (0.008327, 0.03108, -0.007343), (0.007695, 0.02872, -0.01432), (0.0129, 0.02234, 0.02058), (0.01487, 0.02575, 0.01432), (0.01609, 0.02786, 0.007343), (0.0165, 0.02858, 2.491e-09), (0.01609, 0.02786, -0.007343), (0.01487, 0.02575, -0.01432), (0.01824, 0.01824, 0.02058), (0.02102, 0.02102, 0.01432), (0.02275, 0.02275, 0.007343), (0.02333, 0.02333, 2.491e-09), (0.02275, 0.02275, -0.007343), (0.02102, 0.02102, -0.01432), (0.02234, 0.0129, 0.02058), (0.02575, 0.01487, 0.01432), (0.02786, 0.01609, 0.007343), (0.02858, 0.0165, 2.491e-09), (0.02786, 0.01609, -0.007343), (0.02575, 0.01487, -0.01432), (0.02492, 0.006678, 0.02058), (0.02872, 0.007695, 0.01432), (0.03108, 0.008327, 0.007343), (0.03188, 0.008541, 2.491e-09), (0.03108, 0.008327, -0.007343), (0.02872, 0.007695, -0.01432), (0.0258, -7.351e-09, 0.02058), (0.02973, -8.748e-09, 0.01432), (0.03217, -9.68e-09, 0.007343), (0.033, -6.886e-09, 2.491e-09), (0.03217, -8.748e-09, -0.007343), (0.02973, -6.886e-09, -0.01432), (0.02492, -0.006678, 0.02058), (0.02872, -0.007695, 0.01432), (0.03108, -0.008327, 0.007343), (0.03188, -0.008541, 2.491e-09), (0.03108, -0.008327, -0.007343), (0.02872, -0.007695, -0.01432), (0.02234, -0.0129, 0.02058), (0.02575, -0.01487, 0.01432), (0.02786, -0.01609, 0.007343), (0.02858, -0.0165, 2.491e-09), (0.02786, -0.01609, -0.007343), (0.02575, -0.01487, -0.01432), (0.01824, -0.01824, 0.02058), (0.02102, -0.02102, 0.01432), (0.02275, -0.02275, 0.007343), (0.02333, -0.02333, 2.491e-09), (0.02275, -0.02275, -0.007343), (0.02102, -0.02102, -0.01432), (0.0129, -0.02234, 0.02058), (0.01487, -0.02575, 0.01432), (0.01609, -0.02786, 0.007343), (0.0165, -0.02858, 2.491e-09), (0.01609, -0.02786, -0.007343), (0.01487, -0.02575, -0.01432), (0.006678, -0.02492, 0.02058), (0.007695, -0.02872, 0.01432), (0.008327, -0.03108, 0.007343), (0.008541, -0.03188, 2.491e-09), (0.008327, -0.03108, -0.007343), (0.007695, -0.02872, -0.01432), (1.852e-09, -0.0258, 0.02058), (2.317e-09, -0.02973, 0.01432), (9.204e-10, -0.03217, 0.007343), (2.783e-09, -0.033, 2.491e-09), (-9.423e-10, -0.03217, -0.007343), (4.646e-09, -0.02973, -0.01432), (-0.006678, -0.02492, 0.02058), (-0.007695, -0.02872, 0.01432), (-0.008327, -0.03108, 0.007343), (-0.008541, -0.03188, 2.491e-09), (-0.008327, -0.03108, -0.007343), (-0.007695, -0.02872, -0.01432), (-0.0129, -0.02234, 0.02058), (-0.01487, -0.02575, 0.01432), (-0.01609, -0.02786, 0.007343), (-0.0165, -0.02858, 2.491e-09), (-0.01609, -0.02786, -0.007343), (-0.01487, -0.02575, -0.01432), (-0.01824, -0.01824, 0.02058), (-0.02102, -0.02102, 0.01432), (-0.02275, -0.02275, 0.007343), (-0.02333, -0.02333, 2.491e-09), (-0.02275, -0.02275, -0.007343), (-0.02102, -0.02102, -0.01432), (-0.02234, -0.0129, 0.02058), (-0.02575, -0.01487, 0.01432), (-0.02786, -0.01609, 0.007343), (-0.02858, -0.0165, 2.491e-09), (-0.02786, -0.01609, -0.007343), (-0.02575, -0.01487, -0.01432), (-0.02492, -0.006678, 0.02058), (-0.02872, -0.007695, 0.01432), (-0.03108, -0.008327, 0.007343), (-0.03188, -0.008541, 2.491e-09), (-0.03108, -0.008327, -0.007343), (-0.02872, -0.007695, -0.01432), (-0.0258, -9.68e-09, 0.02058), (-0.02973, -1.154e-08, 0.01432), (-0.03217, -6.886e-09, 0.007343), (-0.033, -9.68e-09, 2.491e-09), (-0.03217, -6.886e-09, -0.007343), (-0.02973, -1.108e-08, -0.01432), (-0.02492, 0.006678, 0.02058), (-0.02872, 0.007695, 0.01432), (-0.03108, 0.008327, 0.007343), (-0.03188, 0.008541, 2.491e-09), (-0.03108, 0.008327, -0.007343), (-0.02872, 0.007695, -0.01432), (-0.02234, 0.0129, 0.02058), (-0.02575, 0.01487, 0.01432), (-0.02786, 0.01609, 0.007343), (-0.02858, 0.0165, 2.491e-09), (-0.02786, 0.01609, -0.007343), (-0.02575, 0.01487, -0.01432), (-0.01824, 0.01824, 0.02058), (-0.02102, 0.02102, 0.01432), (-0.02275, 0.02275, 0.007343), (-0.02333, 0.02333, 2.491e-09), (-0.02275, 0.02275, -0.007343), (-0.02102, 0.02102, -0.01432), (-0.0129, 0.02234, 0.02058), (-0.01487, 0.02575, 0.01432), (-0.01609, 0.02786, 0.007343), (-0.0165, 0.02858, 2.491e-09), (-0.01609, 0.02786, -0.007343), (-0.01487, 0.02575, -0.01432), (-0.006678, 0.02492, 0.02058), (-0.007695, 0.02872, 0.01432), (-0.008327, 0.03108, 0.007343), (-0.008541, 0.03188, 2.491e-09), (-0.008327, 0.03108, -0.007343), (-0.007695, 0.02872, -0.01432), (-9.423e-10, 0.02973, 0.01432)], [], [(4, 3, 9, 10), (143, 0, 5, 6), (1, 143, 6, 7), (2, 1, 7, 8), (3, 2, 8, 9), (6, 5, 11, 12), (7, 6, 12, 13), (8, 7, 13, 14), (9, 8, 14, 15), (10, 9, 15, 16), (12, 11, 17, 18), (13, 12, 18, 19), (14, 13, 19, 20), (15, 14, 20, 21), (16, 15, 21, 22), (18, 17, 23, 24), (19, 18, 24, 25), (20, 19, 25, 26), (21, 20, 26, 27), (22, 21, 27, 28), (24, 23, 29, 30), (25, 24, 30, 31), (26, 25, 31, 32), (27, 26, 32, 33), (28, 27, 33, 34), (30, 29, 35, 36), (31, 30, 36, 37), (32, 31, 37, 38), (33, 32, 38, 39), (34, 33, 39, 40), (37, 36, 42, 43), (38, 37, 43, 44), (39, 38, 44, 45), (40, 39, 45, 46), (36, 35, 41, 42), (43, 42, 48, 49), (44, 43, 49, 50), (45, 44, 50, 51), (46, 45, 51, 52), (42, 41, 47, 48), (50, 49, 55, 56), (51, 50, 56, 57), (52, 51, 57, 58), (48, 47, 53, 54), (49, 48, 54, 55), (57, 56, 62, 63), (58, 57, 63, 64), (54, 53, 59, 60), (55, 54, 60, 61), (56, 55, 61, 62), (63, 62, 68, 69), (64, 63, 69, 70), (60, 59, 65, 66), (61, 60, 66, 67), (62, 61, 67, 68), (70, 69, 75, 76), (66, 65, 71, 72), (67, 66, 72, 73), (68, 67, 73, 74), (69, 68, 74, 75), (76, 75, 81, 82), (72, 71, 77, 78), (73, 72, 78, 79), (74, 73, 79, 80), (75, 74, 80, 81), (78, 77, 83, 84), (79, 78, 84, 85), (80, 79, 85, 86), (81, 80, 86, 87), (82, 81, 87, 88), (84, 83, 89, 90), (85, 84, 90, 91), (86, 85, 91, 92), (87, 86, 92, 93), (88, 87, 93, 94), (90, 89, 95, 96), (91, 90, 96, 97), (92, 91, 97, 98), (93, 92, 98, 99), (94, 93, 99, 100), (96, 95, 101, 102), (97, 96, 102, 103), (98, 97, 103, 104), (99, 98, 104, 105), (100, 99, 105, 106), (102, 101, 107, 108), (103, 102, 108, 109), (104, 103, 109, 110), (105, 104, 110, 111), (106, 105, 111, 112), (109, 108, 114, 115), (110, 109, 115, 116), (111, 110, 116, 117), (112, 111, 117, 118), (108, 107, 113, 114), (115, 114, 120, 121), (116, 115, 121, 122), (117, 116, 122, 123), (118, 117, 123, 124), (114, 113, 119, 120), (122, 121, 127, 128), (123, 122, 128, 129), (124, 123, 129, 130), (120, 119, 125, 126), (121, 120, 126, 127), (128, 127, 133, 134), (129, 128, 134, 135), (130, 129, 135, 136), (126, 125, 131, 132), (127, 126, 132, 133), (135, 134, 140, 141), (136, 135, 141, 142), (132, 131, 137, 138), (133, 132, 138, 139), (134, 133, 139, 140), (142, 141, 3, 4), (138, 137, 0, 143), (139, 138, 143, 1), (140, 139, 1, 2), (141, 140, 2, 3)])
me_magcompass_rose.polygons.foreach_set('use_smooth', [True] * 120)
_uv = me_magcompass_rose.uv_layers.new(name='UVMap')
_uv.uv.foreach_set('vector', [0.1555, 0.2917, 0.216, 0.2917, 0.216, 0.3333, 0.1555, 0.3333, 0.4037, 0.2917, 0.4579, 0.2917, 0.4579, 0.3333, 0.4037, 0.3333, 0.3432, 0.2917, 0.4037, 0.2917, 0.4037, 0.3333, 0.3432, 0.3333, 0.2796, 0.2917, 0.3432, 0.2917, 0.3432, 0.3333, 0.2796, 0.3333, 0.216, 0.2917, 0.2796, 0.2917, 0.2796, 0.3333, 0.216, 0.3333, 0.4037, 0.3333, 0.4579, 0.3333, 0.4579, 0.375, 0.4037, 0.375, 0.3432, 0.3333, 0.4037, 0.3333, 0.4037, 0.375, 0.3432, 0.375, 0.2796, 0.3333, 0.3432, 0.3333, 0.3432, 0.375, 0.2796, 0.375, 0.216, 0.3333, 0.2796, 0.3333, 0.2796, 0.375, 0.216, 0.375, 0.1555, 0.3333, 0.216, 0.3333, 0.216, 0.375, 0.1555, 0.375, 0.4037, 0.375, 0.4579, 0.375, 0.4579, 0.4167, 0.4037, 0.4167, 0.3432, 0.375, 0.4037, 0.375, 0.4037, 0.4167, 0.3432, 0.4167, 0.2796, 0.375, 0.3432, 0.375, 0.3432, 0.4167, 0.2796, 0.4167, 0.216, 0.375, 0.2796, 0.375, 0.2796, 0.4167, 0.216, 0.4167, 0.1555, 0.375, 0.216, 0.375, 0.216, 0.4167, 0.1555, 0.4167, 0.4037, 0.4167, 0.4579, 0.4167, 0.4579, 0.4583, 0.4037, 0.4583, 0.3432, 0.4167, 0.4037, 0.4167, 0.4037, 0.4583, 0.3432, 0.4583, 0.2796, 0.4167, 0.3432, 0.4167, 0.3432, 0.4583, 0.2796, 0.4583, 0.216, 0.4167, 0.2796, 0.4167, 0.2796, 0.4583, 0.216, 0.4583, 0.1555, 0.4167, 0.216, 0.4167, 0.216, 0.4583, 0.1555, 0.4583, 0.4037, 0.4583, 0.4579, 0.4583, 0.4579, 0.5, 0.4037, 0.5, 0.3432, 0.4583, 0.4037, 0.4583, 0.4037, 0.5, 0.3432, 0.5, 0.2796, 0.4583, 0.3432, 0.4583, 0.3432, 0.5, 0.2796, 0.5, 0.216, 0.4583, 0.2796, 0.4583, 0.2796, 0.5, 0.216, 0.5, 0.1555, 0.4583, 0.216, 0.4583, 0.216, 0.5, 0.1555, 0.5, 0.4037, 0.5, 0.4579, 0.5, 0.4579, 0.5417, 0.4037, 0.5417, 0.3432, 0.5, 0.4037, 0.5, 0.4037, 0.5417, 0.3432, 0.5417, 0.2796, 0.5, 0.3432, 0.5, 0.3432, 0.5417, 0.2796, 0.5417, 0.216, 0.5, 0.2796, 0.5, 0.2796, 0.5417, 0.216, 0.5417, 0.1555, 0.5, 0.216, 0.5, 0.216, 0.5417, 0.1555, 0.5417, 0.3432, 0.5417, 0.4037, 0.5417, 0.4037, 0.5833, 0.3432, 0.5833, 0.2796, 0.5417, 0.3432, 0.5417, 0.3432, 0.5833, 0.2796, 0.5833, 0.216, 0.5417, 0.2796, 0.5417, 0.2796, 0.5833, 0.216, 0.5833, 0.1555, 0.5417, 0.216, 0.5417, 0.216, 0.5833, 0.1555, 0.5833, 0.4037, 0.5417, 0.4579, 0.5417, 0.4579, 0.5833, 0.4037, 0.5833, 0.3432, 0.5833, 0.4037, 0.5833, 0.4037, 0.625, 0.3432, 0.625, 0.2796, 0.5833, 0.3432, 0.5833, 0.3432, 0.625, 0.2796, 0.625, 0.216, 0.5833, 0.2796, 0.5833, 0.2796, 0.625, 0.216, 0.625, 0.1555, 0.5833, 0.216, 0.5833, 0.216, 0.625, 0.1555, 0.625, 0.4037, 0.5833, 0.4579, 0.5833, 0.4579, 0.625, 0.4037, 0.625, 0.2796, 0.625, 0.3432, 0.625, 0.3432, 0.6667, 0.2796, 0.6667, 0.216, 0.625, 0.2796, 0.625, 0.2796, 0.6667, 0.216, 0.6667, 0.1555, 0.625, 0.216, 0.625, 0.216, 0.6667, 0.1555, 0.6667, 0.4037, 0.625, 0.4579, 0.625, 0.4579, 0.6667, 0.4037, 0.6667, 0.3432, 0.625, 0.4037, 0.625, 0.4037, 0.6667, 0.3432, 0.6667, 0.216, 0.6667, 0.2796, 0.6667, 0.2796, 0.7083, 0.216, 0.7083, 0.1555, 0.6667, 0.216, 0.6667, 0.216, 0.7083, 0.1555, 0.7083, 0.4037, 0.6667, 0.4579, 0.6667, 0.4579, 0.7083, 0.4037, 0.7083, 0.3432, 0.6667, 0.4037, 0.6667, 0.4037, 0.7083, 0.3432, 0.7083, 0.2796, 0.6667, 0.3432, 0.6667, 0.3432, 0.7083, 0.2796, 0.7083, 0.216, 0.7083, 0.2796, 0.7083, 0.2796, 0.75, 0.216, 0.75, 0.1555, 0.7083, 0.216, 0.7083, 0.216, 0.75, 0.1555, 0.75, 0.4037, 0.7083, 0.4579, 0.7083, 0.4579, 0.75, 0.4037, 0.75, 0.3432, 0.7083, 0.4037, 0.7083, 0.4037, 0.75, 0.3432, 0.75, 0.2796, 0.7083, 0.3432, 0.7083, 0.3432, 0.75, 0.2796, 0.75, 0.1555, 0.75, 0.216, 0.75, 0.216, 0.7917, 0.1555, 0.7917, 0.4037, 0.75, 0.4579, 0.75, 0.4579, 0.7917, 0.4037, 0.7917, 0.3432, 0.75, 0.4037, 0.75, 0.4037, 0.7917, 0.3432, 0.7917, 0.2796, 0.75, 0.3432, 0.75, 0.3432, 0.7917, 0.2796, 0.7917, 0.216, 0.75, 0.2796, 0.75, 0.2796, 0.7917, 0.216, 0.7917, 0.1555, 0.7917, 0.216, 0.7917, 0.216, 0.8333, 0.1555, 0.8333, 0.4037, 0.7917, 0.4579, 0.7917, 0.4579, 0.8333, 0.4037, 0.8333, 0.3432, 0.7917, 0.4037, 0.7917, 0.4037, 0.8333, 0.3432, 0.8333, 0.2796, 0.7917, 0.3432, 0.7917, 0.3432, 0.8333, 0.2796, 0.8333, 0.216, 0.7917, 0.2796, 0.7917, 0.2796, 0.8333, 0.216, 0.8333, 0.4037, 0.8333, 0.4579, 0.8333, 0.4579, 0.875, 0.4037, 0.875, 0.3432, 0.8333, 0.4037, 0.8333, 0.4037, 0.875, 0.3432, 0.875, 0.2796, 0.8333, 0.3432, 0.8333, 0.3432, 0.875, 0.2796, 0.875, 0.216, 0.8333, 0.2796, 0.8333, 0.2796, 0.875, 0.216, 0.875, 0.1555, 0.8333, 0.216, 0.8333, 0.216, 0.875, 0.1555, 0.875, 0.4037, 0.875, 0.4579, 0.875, 0.4579, 0.9167, 0.4037, 0.9167, 0.3432, 0.875, 0.4037, 0.875, 0.4037, 0.9167, 0.3432, 0.9167, 0.2796, 0.875, 0.3432, 0.875, 0.3432, 0.9167, 0.2796, 0.9167, 0.216, 0.875, 0.2796, 0.875, 0.2796, 0.9167, 0.216, 0.9167, 0.1555, 0.875, 0.216, 0.875, 0.216, 0.9167, 0.1555, 0.9167, 0.4037, 0.9167, 0.4579, 0.9167, 0.4579, 0.9583, 0.4037, 0.9583, 0.3432, 0.9167, 0.4037, 0.9167, 0.4037, 0.9583, 0.3432, 0.9583, 0.2796, 0.9167, 0.3432, 0.9167, 0.3432, 0.9583, 0.2796, 0.9583, 0.216, 0.9167, 0.2796, 0.9167, 0.2796, 0.9583, 0.216, 0.9583, 0.1555, 0.9167, 0.216, 0.9167, 0.216, 0.9583, 0.1555, 0.9583, 0.4037, 0.9583, 0.4579, 0.9583, 0.4579, 1.0, 0.4037, 1.0, 0.3432, 0.9583, 0.4037, 0.9583, 0.4037, 1.0, 0.3432, 1.0, 0.2796, 0.9583, 0.3432, 0.9583, 0.3432, 1.0, 0.2796, 1.0, 0.216, 0.9583, 0.2796, 0.9583, 0.2796, 1.0, 0.216, 1.0, 0.1555, 0.9583, 0.216, 0.9583, 0.216, 1.0, 0.1555, 1.0, 0.4037, 7.451e-07, 0.4579, 7.451e-07, 0.4579, 0.04167, 0.4037, 0.04167, 0.3432, 7.451e-07, 0.4037, 7.451e-07, 0.4037, 0.04167, 0.3432, 0.04167, 0.2796, 7.451e-07, 0.3432, 7.451e-07, 0.3432, 0.04167, 0.2796, 0.04167, 0.216, 7.451e-07, 0.2796, 7.451e-07, 0.2796, 0.04167, 0.216, 0.04167, 0.1555, 7.451e-07, 0.216, 7.451e-07, 0.216, 0.04167, 0.1555, 0.04167, 0.3432, 0.04167, 0.4037, 0.04167, 0.4037, 0.08333, 0.3432, 0.08333, 0.2796, 0.04167, 0.3432, 0.04167, 0.3432, 0.08333, 0.2796, 0.08333, 0.216, 0.04167, 0.2796, 0.04167, 0.2796, 0.08333, 0.216, 0.08333, 0.1555, 0.04167, 0.216, 0.04167, 0.216, 0.08333, 0.1555, 0.08333, 0.4037, 0.04167, 0.4579, 0.04167, 0.4579, 0.08333, 0.4037, 0.08333, 0.3432, 0.08333, 0.4037, 0.08333, 0.4037, 0.125, 0.3432, 0.125, 0.2796, 0.08333, 0.3432, 0.08333, 0.3432, 0.125, 0.2796, 0.125, 0.216, 0.08333, 0.2796, 0.08333, 0.2796, 0.125, 0.216, 0.125, 0.1555, 0.08333, 0.216, 0.08333, 0.216, 0.125, 0.1555, 0.125, 0.4037, 0.08333, 0.4579, 0.08333, 0.4579, 0.125, 0.4037, 0.125, 0.2796, 0.125, 0.3432, 0.125, 0.3432, 0.1667, 0.2796, 0.1667, 0.216, 0.125, 0.2796, 0.125, 0.2796, 0.1667, 0.216, 0.1667, 0.1555, 0.125, 0.216, 0.125, 0.216, 0.1667, 0.1555, 0.1667, 0.4037, 0.125, 0.4579, 0.125, 0.4579, 0.1667, 0.4037, 0.1667, 0.3432, 0.125, 0.4037, 0.125, 0.4037, 0.1667, 0.3432, 0.1667, 0.2796, 0.1667, 0.3432, 0.1667, 0.3432, 0.2083, 0.2796, 0.2083, 0.216, 0.1667, 0.2796, 0.1667, 0.2796, 0.2083, 0.216, 0.2083, 0.1555, 0.1667, 0.216, 0.1667, 0.216, 0.2083, 0.1555, 0.2083, 0.4037, 0.1667, 0.4579, 0.1667, 0.4579, 0.2083, 0.4037, 0.2083, 0.3432, 0.1667, 0.4037, 0.1667, 0.4037, 0.2083, 0.3432, 0.2083, 0.216, 0.2083, 0.2796, 0.2083, 0.2796, 0.25, 0.216, 0.25, 0.1555, 0.2083, 0.216, 0.2083, 0.216, 0.25, 0.1555, 0.25, 0.4037, 0.2083, 0.4579, 0.2083, 0.4579, 0.25, 0.4037, 0.25, 0.3432, 0.2083, 0.4037, 0.2083, 0.4037, 0.25, 0.3432, 0.25, 0.2796, 0.2083, 0.3432, 0.2083, 0.3432, 0.25, 0.2796, 0.25, 0.1555, 0.25, 0.216, 0.25, 0.216, 0.2917, 0.1555, 0.2917, 0.4037, 0.25, 0.4579, 0.25, 0.4579, 0.2917, 0.4037, 0.2917, 0.3432, 0.25, 0.4037, 0.25, 0.4037, 0.2917, 0.3432, 0.2917, 0.2796, 0.25, 0.3432, 0.25, 0.3432, 0.2917, 0.2796, 0.2917, 0.216, 0.25, 0.2796, 0.25, 0.2796, 0.2917, 0.216, 0.2917])
me_magcompass_rose.materials.append(mat_interior)
me_magcompass_rose.use_remesh_preserve_volume = False
me_magcompass_rose.use_remesh_preserve_attributes = False
me_magcompass_rose.use_mirror_vertex_groups = False
me_magcompass_rose.update()
me_magcompass_sight = bpy.data.meshes.new('magcompass.sight')
me_magcompass_sight.from_pydata([(0.0, -0.0166, -0.0005), (0.0, 0.0166, -0.0005), (0.0, 0.0166, 0.0005), (0.0, -0.0166, 0.0005)], [], [(0, 1, 2, 3)])
me_magcompass_sight.polygons.foreach_set('use_smooth', [True] * 1)
_uv = me_magcompass_sight.uv_layers.new(name='UVMap')
_uv.uv.foreach_set('vector', [0.6436, 0.09215, 0.6436, 0.03076, 0.8891, 0.03076, 0.8891, 0.09215])
me_magcompass_sight.materials.append(mat_interior)
me_magcompass_sight.use_remesh_preserve_volume = False
me_magcompass_sight.use_remesh_preserve_attributes = False
me_magcompass_sight.use_mirror_vertex_groups = False
me_magcompass_sight.update()
me_magcompass_back = bpy.data.meshes.new('magcompass.back')
me_magcompass_back.from_pydata([(-0.045, 0.0, 0.0), (0.035, 0.02364, -0.02364), (0.035, 0.008654, -0.0323), (0.035, -0.008654, -0.0323), (0.035, -0.02364, -0.02364), (0.035, -0.0323, -0.008655), (0.035, -0.0323, 0.008654), (0.035, -0.02364, 0.02364), (0.035, -0.008654, 0.0323), (0.035, 0.008654, 0.0323), (0.035, 0.02364, 0.02364), (0.035, 0.0323, 0.008654), (0.035, 0.0323, -0.008655)], [], [(0, 2, 1), (0, 3, 2), (0, 4, 3), (0, 5, 4), (0, 6, 5), (0, 7, 6), (0, 8, 7), (0, 9, 8), (0, 10, 9), (0, 11, 10), (0, 12, 11), (0, 1, 12)])
me_magcompass_back.polygons.foreach_set('use_smooth', [True] * 12)
_uv = me_magcompass_back.uv_layers.new(name='UVMap')
_uv.uv.foreach_set('vector', [0.1137, 0.06589, 0.2184, 0.07992, 0.1904, 0.1042, 0.1137, 0.06589, 0.2184, 0.05186, 0.2184, 0.07992, 0.1137, 0.06589, 0.1904, 0.02755, 0.2184, 0.05186, 0.1137, 0.06589, 0.1418, 0.01351, 0.1904, 0.02755, 0.1137, 0.06589, 0.08563, 0.01351, 0.1418, 0.01351, 0.1137, 0.06589, 0.03701, 0.02755, 0.08563, 0.01351, 0.1137, 0.06589, 0.00894, 0.05186, 0.03701, 0.02755, 0.1137, 0.06589, 0.00894, 0.07992, 0.00894, 0.05186, 0.1137, 0.06589, 0.03701, 0.1042, 0.00894, 0.07992, 0.1137, 0.06589, 0.08563, 0.1183, 0.03701, 0.1042, 0.1137, 0.06589, 0.1418, 0.1183, 0.08563, 0.1183, 0.1137, 0.06589, 0.1904, 0.1042, 0.1418, 0.1183])
me_magcompass_back.materials.append(mat_black)
me_magcompass_back.use_remesh_preserve_volume = False
me_magcompass_back.use_remesh_preserve_attributes = False
me_magcompass_back.use_mirror_vertex_groups = False
me_magcompass_back.update()
me_magcompass_housing = bpy.data.meshes.new('magcompass.housing')
me_magcompass_housing.from_pydata([(0.0355, 0.0166, -0.0242), (0.0355, 0.0166, 0.0242), (0.0355, 0.0142, 0.0256), (0.0355, -0.0142, 0.0256), (0.0355, -0.0166, 0.0242), (0.0355, -0.0166, -0.0242), (0.0355, -0.0142, -0.0256), (0.0355, 0.0142, -0.0256), (-0.0455, 0.02945, -0.02128), (-0.0455, 0.02127, -0.02945), (-0.0455, 0.02582, -0.02582), (-0.0455, 0.01487, -0.03315), (-0.0455, 0.003698, -0.03615), (-0.0455, 0.009451, -0.03527), (-0.0455, -0.003697, -0.03615), (-0.0455, -0.01487, -0.03315), (-0.0455, -0.00945, -0.03527), (-0.0455, -0.02128, -0.02945), (-0.0455, -0.02946, -0.02127), (-0.0455, -0.02582, -0.02582), (-0.0455, -0.03315, -0.01487), (-0.0455, -0.03615, -0.003697), (-0.0455, -0.03527, -0.00945), (-0.0455, -0.03615, 0.003698), (-0.0455, -0.03315, 0.01487), (-0.0455, -0.03527, 0.00945), (-0.0455, -0.02946, 0.02128), (-0.0455, -0.02128, 0.02946), (-0.0455, -0.02582, 0.02582), (-0.0455, -0.01487, 0.03315), (-0.0455, -0.003697, 0.03615), (-0.0455, -0.00945, 0.03527), (-0.0455, 0.003698, 0.03615), (-0.0455, 0.01487, 0.03315), (-0.0455, 0.009451, 0.03527), (-0.0455, 0.02127, 0.02946), (-0.0455, 0.02945, 0.02128), (-0.0455, 0.02582, 0.02582), (-0.0455, 0.03315, 0.01487), (-0.0455, 0.03615, 0.003698), (-0.0455, 0.03527, 0.00945), (-0.0455, 0.03615, -0.003697), (-0.0455, 0.03315, -0.01487), (-0.0455, 0.03527, -0.00945), (0.0355, 0.02127, -0.02945), (0.0355, 0.02945, -0.02128), (0.0355, 0.02077, -0.0246), (0.0355, 0.02582, -0.02582), (0.0355, 0.003698, -0.03615), (0.0355, 0.01487, -0.03315), (0.0355, 0.01208, -0.03066), (0.0355, 0.009451, -0.03527), (0.0355, -0.01487, -0.03315), (0.0355, -0.003697, -0.03615), (0.0355, -0.01203, -0.03064), (0.0355, -0.00945, -0.03527), (0.0355, -0.02946, -0.02127), (0.0355, -0.02128, -0.02945), (0.0355, -0.02071, -0.02479), (0.0355, -0.02582, -0.02582), (0.0355, -0.03615, -0.003697), (0.0355, -0.03315, -0.01487), (0.0355, -0.0312, -0.01306), (0.0355, -0.03527, -0.00945), (0.0355, -0.03315, 0.01487), (0.0355, -0.03615, 0.003698), (0.0355, -0.03128, 0.01317), (0.0355, -0.03527, 0.00945), (0.0355, -0.02128, 0.02946), (0.0355, -0.02946, 0.02128), (0.0355, -0.02062, 0.02514), (0.0355, -0.02582, 0.02582), (0.0355, -0.003697, 0.03615), (0.0355, -0.01487, 0.03315), (0.0355, -0.012, 0.03063), (0.0355, -0.00945, 0.03527), (0.0355, 0.01487, 0.03315), (0.0355, 0.003698, 0.03615), (0.0355, 0.01214, 0.03069), (0.0355, 0.009451, 0.03527), (0.0355, 0.02945, 0.02128), (0.0355, 0.02127, 0.02946), (0.0355, 0.02066, 0.02499), (0.0355, 0.02582, 0.02582), (0.0355, 0.03615, 0.003698), (0.0355, 0.03315, 0.01487), (0.0355, 0.03138, 0.0133), (0.0355, 0.03527, 0.00945), (0.0355, 0.03315, -0.01487), (0.0355, 0.03615, -0.003697), (0.0355, 0.03129, -0.01319), (0.0355, 0.03527, -0.00945), (0.034, 0.0166, -0.0242), (0.034, 0.0166, 0.0242), (0.034, 0.0142, 0.0256), (0.034, -0.0142, 0.0256), (0.034, -0.0166, 0.0242), (0.034, -0.0166, -0.0242), (0.034, -0.0142, -0.0256), (0.034, 0.0142, -0.0256)], [], [(45, 8, 42, 88), (15, 52, 57, 17), (18, 56, 61, 20), (21, 60, 65, 23), (24, 64, 69, 26), (27, 68, 73, 29), (30, 72, 77, 32), (33, 76, 81, 35), (36, 80, 85, 38), (39, 84, 89, 41), (44, 46, 0, 7, 50, 49), (12, 48, 53, 14), (64, 66, 4, 70, 69), (76, 78, 2, 1, 82, 81), (52, 54, 6, 5, 58, 57), (80, 82, 1, 86, 85), (90, 89, 84, 86, 1, 0), (46, 45, 88, 90, 0), (54, 53, 48, 50, 7, 6), (78, 77, 72, 74, 3, 2), (68, 70, 4, 3, 74, 73), (56, 58, 5, 62, 61), (66, 65, 60, 62, 5, 4), (44, 47, 46), (47, 45, 46), (48, 51, 50), (51, 49, 50), (52, 55, 54), (55, 53, 54), (56, 59, 58), (59, 57, 58), (60, 63, 62), (63, 61, 62), (64, 67, 66), (67, 65, 66), (68, 71, 70), (71, 69, 70), (72, 75, 74), (75, 73, 74), (76, 79, 78), (79, 77, 78), (80, 83, 82), (83, 81, 82), (84, 87, 86), (87, 85, 86), (88, 91, 90), (91, 89, 90), (29, 73, 75, 31), (31, 75, 72, 30), (8, 45, 47, 10), (10, 47, 44, 9), (32, 77, 79, 34), (34, 79, 76, 33), (38, 85, 87, 40), (40, 87, 84, 39), (23, 65, 67, 25), (25, 67, 64, 24), (14, 53, 55, 16), (16, 55, 52, 15), (17, 57, 59, 19), (19, 59, 56, 18), (41, 89, 91, 43), (43, 91, 88, 42), (20, 61, 63, 22), (22, 63, 60, 21), (35, 81, 83, 37), (37, 83, 80, 36), (11, 49, 51, 13), (13, 51, 48, 12), (26, 69, 71, 28), (28, 71, 68, 27), (9, 44, 49, 11), (11, 13, 12, 14, 16, 15, 17, 19, 18, 20, 22, 21, 23, 25, 24, 26, 28, 27, 29, 31, 30, 32, 34, 33, 35, 37, 36, 38, 40, 39, 41, 43, 42, 8, 10, 9), (2, 3, 95, 94), (5, 6, 98, 97), (4, 5, 97, 96), (0, 1, 93, 92), (6, 7, 99, 98), (1, 2, 94, 93), (7, 0, 92, 99), (3, 4, 96, 95)])
me_magcompass_housing.polygons.foreach_set('use_smooth', [True] * 81)
_uv = me_magcompass_housing.uv_layers.new(name='UVMap')
_uv.uv.foreach_set('vector', [0.9933, 0.733, 0.5071, 0.733, 0.5071, 0.7108, 0.9933, 0.7108, 0.5071, 0.8822, 0.9933, 0.8822, 0.9933, 0.9044, 0.5071, 0.9044, 0.5071, 0.9393, 0.9933, 0.9393, 0.9933, 0.9615, 0.5071, 0.9615, 0.5071, 0.3109, 0.9933, 0.3109, 0.9933, 0.3331, 0.5071, 0.3331, 0.5071, 0.368, 0.9933, 0.368, 0.9933, 0.3902, 0.5071, 0.3902, 0.5071, 0.4251, 0.9933, 0.4251, 0.9933, 0.4473, 0.5071, 0.4473, 0.5071, 0.4823, 0.9933, 0.4823, 0.9933, 0.5045, 0.5071, 0.5045, 0.5071, 0.5394, 0.9933, 0.5394, 0.9933, 0.5616, 0.5071, 0.5616, 0.5071, 0.5965, 0.9933, 0.5965, 0.9933, 0.6187, 0.5071, 0.6187, 0.5071, 0.6536, 0.9933, 0.6536, 0.9933, 0.6758, 0.5071, 0.6758, 0.9454, 0.4611, 0.9132, 0.4594, 0.9106, 0.4456, 0.9198, 0.4377, 0.9534, 0.4306, 0.9699, 0.4399, 0.5071, 0.825, 0.9933, 0.825, 0.9933, 0.8472, 0.5071, 0.8472, 0.6516, 0.2807, 0.6628, 0.2869, 0.5897, 0.3356, 0.5835, 0.3222, 0.6091, 0.293, 0.5304, 0.4399, 0.5468, 0.4308, 0.5805, 0.4377, 0.5897, 0.4456, 0.5845, 0.459, 0.5549, 0.4611, 0.9699, 0.3413, 0.9532, 0.3507, 0.9198, 0.3435, 0.9106, 0.3356, 0.9144, 0.3219, 0.9454, 0.3201, 0.6091, 0.4882, 0.5845, 0.459, 0.5897, 0.4456, 0.662, 0.4946, 0.6516, 0.5005, 0.8376, 0.4943, 0.7747, 0.5104, 0.7256, 0.5104, 0.662, 0.4946, 0.5897, 0.4456, 0.9106, 0.4456, 0.9132, 0.4594, 0.8912, 0.4882, 0.8487, 0.5005, 0.8376, 0.4943, 0.9106, 0.4456, 0.9532, 0.3507, 0.9897, 0.3783, 0.9897, 0.4028, 0.9534, 0.4306, 0.9198, 0.4377, 0.9198, 0.3435, 0.5468, 0.4308, 0.5106, 0.4028, 0.5106, 0.3783, 0.5472, 0.3508, 0.5805, 0.3435, 0.5805, 0.4377, 0.5549, 0.3201, 0.5835, 0.3222, 0.5897, 0.3356, 0.5805, 0.3435, 0.5472, 0.3508, 0.5304, 0.3413, 0.8912, 0.293, 0.9144, 0.3219, 0.9106, 0.3356, 0.8367, 0.2872, 0.8487, 0.2807, 0.6628, 0.2869, 0.7256, 0.2708, 0.7747, 0.2708, 0.8367, 0.2872, 0.9106, 0.3356, 0.5897, 0.3356, 0.9454, 0.4611, 0.9213, 0.4762, 0.9132, 0.4594, 0.9213, 0.4762, 0.8912, 0.4882, 0.9132, 0.4594, 0.9897, 0.4028, 0.9839, 0.4219, 0.9534, 0.4306, 0.9839, 0.4219, 0.9699, 0.4399, 0.9534, 0.4306, 0.9699, 0.3413, 0.9839, 0.3593, 0.9532, 0.3507, 0.9839, 0.3593, 0.9897, 0.3783, 0.9532, 0.3507, 0.8912, 0.293, 0.9213, 0.305, 0.9144, 0.3219, 0.9213, 0.305, 0.9454, 0.3201, 0.9144, 0.3219, 0.7747, 0.2708, 0.8128, 0.2737, 0.8367, 0.2872, 0.8128, 0.2737, 0.8487, 0.2807, 0.8367, 0.2872, 0.6516, 0.2807, 0.6875, 0.2737, 0.6628, 0.2869, 0.6875, 0.2737, 0.7256, 0.2708, 0.6628, 0.2869, 0.5549, 0.3201, 0.579, 0.305, 0.5835, 0.3222, 0.579, 0.305, 0.6091, 0.293, 0.5835, 0.3222, 0.5106, 0.3783, 0.5164, 0.3593, 0.5472, 0.3508, 0.5164, 0.3593, 0.5304, 0.3413, 0.5472, 0.3508, 0.5304, 0.4399, 0.5164, 0.4219, 0.5468, 0.4308, 0.5164, 0.4219, 0.5106, 0.4028, 0.5468, 0.4308, 0.6091, 0.4882, 0.579, 0.4762, 0.5845, 0.459, 0.579, 0.4762, 0.5549, 0.4611, 0.5845, 0.459, 0.7256, 0.5104, 0.6875, 0.5075, 0.662, 0.4946, 0.6875, 0.5075, 0.6516, 0.5005, 0.662, 0.4946, 0.8487, 0.5005, 0.8128, 0.5075, 0.8376, 0.4943, 0.8128, 0.5075, 0.7747, 0.5104, 0.8376, 0.4943, 0.5071, 0.4473, 0.9933, 0.4473, 0.9933, 0.4648, 0.5071, 0.4648, 0.5071, 0.4648, 0.9933, 0.4648, 0.9933, 0.4823, 0.5071, 0.4823, 0.5071, 0.733, 0.9933, 0.733, 0.9933, 0.7504, 0.5071, 0.7504, 0.5071, 0.7504, 0.9933, 0.7504, 0.9933, 0.7679, 0.5071, 0.7679, 0.5071, 0.5045, 0.9933, 0.5045, 0.9933, 0.5219, 0.5071, 0.5219, 0.5071, 0.5219, 0.9933, 0.5219, 0.9933, 0.5394, 0.5071, 0.5394, 0.5071, 0.6187, 0.9933, 0.6187, 0.9933, 0.6362, 0.5071, 0.6362, 0.5071, 0.6362, 0.9933, 0.6362, 0.9933, 0.6536, 0.5071, 0.6536, 0.5071, 0.3331, 0.9933, 0.3331, 0.9933, 0.3505, 0.5071, 0.3505, 0.5071, 0.3505, 0.9933, 0.3505, 0.9933, 0.368, 0.5071, 0.368, 0.5071, 0.8472, 0.9933, 0.8472, 0.9933, 0.8647, 0.5071, 0.8647, 0.5071, 0.8647, 0.9933, 0.8647, 0.9933, 0.8822, 0.5071, 0.8822, 0.5071, 0.9044, 0.9933, 0.9044, 0.9933, 0.9218, 0.5071, 0.9218, 0.5071, 0.9218, 0.9933, 0.9218, 0.9933, 0.9393, 0.5071, 0.9393, 0.5071, 0.6758, 0.9933, 0.6758, 0.9933, 0.6933, 0.5071, 0.6933, 0.5071, 0.6933, 0.9933, 0.6933, 0.9933, 0.7108, 0.5071, 0.7108, 0.5071, 0.9615, 0.9933, 0.9615, 0.9933, 0.9789, 0.5071, 0.9789, 0.5071, 0.9789, 0.9933, 0.9789, 0.9933, 0.9964, 0.5071, 0.9964, 0.5071, 0.5616, 0.9933, 0.5616, 0.9933, 0.579, 0.5071, 0.579, 0.5071, 0.579, 0.9933, 0.579, 0.9933, 0.5965, 0.5071, 0.5965, 0.5071, 0.7901, 0.9933, 0.7901, 0.9933, 0.8076, 0.5071, 0.8076, 0.5071, 0.8076, 0.9933, 0.8076, 0.9933, 0.825, 0.5071, 0.825, 0.5071, 0.3902, 0.9933, 0.3902, 0.9933, 0.4077, 0.5071, 0.4077, 0.5071, 0.4077, 0.9933, 0.4077, 0.9933, 0.4251, 0.5071, 0.4251, 0.5071, 0.7679, 0.9933, 0.7679, 0.9933, 0.7901, 0.5071, 0.7901, 0.8413, 0.9696, 0.8072, 0.9762, 0.771, 0.979, 0.7245, 0.979, 0.6883, 0.9762, 0.6542, 0.9696, 0.6138, 0.9579, 0.5852, 0.9465, 0.5624, 0.9322, 0.5391, 0.9121, 0.5258, 0.895, 0.5202, 0.8769, 0.5202, 0.8536, 0.5258, 0.8355, 0.5391, 0.8185, 0.5624, 0.7983, 0.5852, 0.784, 0.6138, 0.7726, 0.6542, 0.7609, 0.6883, 0.7543, 0.7245, 0.7515, 0.771, 0.7515, 0.8072, 0.7543, 0.8413, 0.7609, 0.8816, 0.7726, 0.9102, 0.784, 0.9331, 0.7983, 0.9564, 0.8185, 0.9697, 0.8355, 0.9753, 0.8536, 0.9753, 0.8769, 0.9697, 0.895, 0.9564, 0.9121, 0.9331, 0.9322, 0.9102, 0.9465, 0.8816, 0.9579, 0.5805, 0.4377, 0.5805, 0.3435, 0.5805, 0.3435, 0.5805, 0.4377, 0.9106, 0.3356, 0.9198, 0.3435, 0.9198, 0.3435, 0.9106, 0.3356, 0.5897, 0.3356, 0.9106, 0.3356, 0.9106, 0.3356, 0.5897, 0.3356, 0.9106, 0.4456, 0.5897, 0.4456, 0.5897, 0.4456, 0.9106, 0.4456, 0.9198, 0.3435, 0.9198, 0.4377, 0.9198, 0.4377, 0.9198, 0.3435, 0.5897, 0.4456, 0.5805, 0.4377, 0.5805, 0.4377, 0.5897, 0.4456, 0.9198, 0.4377, 0.9106, 0.4456, 0.9106, 0.4456, 0.9198, 0.4377, 0.5805, 0.3435, 0.5897, 0.3356, 0.5897, 0.3356, 0.5805, 0.3435])
me_magcompass_housing.materials.append(mat_interior)
me_magcompass_housing.use_remesh_preserve_volume = False
me_magcompass_housing.use_remesh_preserve_attributes = False
me_magcompass_housing.use_mirror_vertex_groups = False
me_magcompass_housing.update()

# ---- objects
ob_magcompass_rose_axis = bpy.data.objects.new('magcompass.rose.axis', me_magcompass_rose_axis)
ob_magcompass_holding = bpy.data.objects.new('magcompass.holding', me_magcompass_holding)
ob_magcompass_white = bpy.data.objects.new('magcompass.white', me_magcompass_white)
ob_magcompass_red2 = bpy.data.objects.new('magcompass.red2', me_magcompass_red2)
ob_magcompass_red1 = bpy.data.objects.new('magcompass.red1', me_magcompass_red1)
ob_lamp_001 = bpy.data.objects.new('Lamp.001', light_lamp_001)
ob_magcompass_glass = bpy.data.objects.new('magcompass.glass', me_magcompass_glass)
ob_magcompass_rose = bpy.data.objects.new('magcompass.rose', me_magcompass_rose)
ob_magcompass_sight = bpy.data.objects.new('magcompass.sight', me_magcompass_sight)
ob_magcompass_back = bpy.data.objects.new('magcompass.back', me_magcompass_back)
ob_magcompass_housing = bpy.data.objects.new('magcompass.housing', me_magcompass_housing)
ob_lamp = bpy.data.objects.new('Lamp', light_lamp)

# ---- transforms, parenting, visibility, modifiers, constraints
ob_magcompass_rose_axis.location = (0.0, 0.0, 0.0)
ob_magcompass_rose_axis.lineart.crease_threshold = 0.0
_m = ob_magcompass_rose_axis.modifiers.new('Auto Smooth', 'NODES')
_m.node_group = ng_auto_smooth
_gi = [s.identifier for s in ng_auto_smooth.interface.items_tree if s.item_type == 'SOCKET' and s.in_out == 'INPUT']
_m[_gi[1]] = 0.5236  # Angle
ob_magcompass_holding.location = (0.0, 0.0, 0.0362)
ob_magcompass_holding.scale = (1.0, -1.0, 1.0)
ob_magcompass_holding.lineart.crease_threshold = 0.0
_m = ob_magcompass_holding.modifiers.new('Auto Smooth', 'NODES')
_m.node_group = ng_auto_smooth
_gi = [s.identifier for s in ng_auto_smooth.interface.items_tree if s.item_type == 'SOCKET' and s.in_out == 'INPUT']
_m[_gi[1]] = 0.5236  # Angle
ob_magcompass_white.location = (0.01, 0.0, 0.047)
ob_magcompass_white.lineart.crease_threshold = 0.0
_m = ob_magcompass_white.modifiers.new('Auto Smooth', 'NODES')
_m.node_group = ng_auto_smooth
_gi = [s.identifier for s in ng_auto_smooth.interface.items_tree if s.item_type == 'SOCKET' and s.in_out == 'INPUT']
_m[_gi[1]] = 1.047  # Angle
ob_magcompass_red2.location = (-0.02, 0.0125, 0.046)
ob_magcompass_red2.lineart.crease_threshold = 0.0
_m = ob_magcompass_red2.modifiers.new('Auto Smooth', 'NODES')
_m.node_group = ng_auto_smooth
_gi = [s.identifier for s in ng_auto_smooth.interface.items_tree if s.item_type == 'SOCKET' and s.in_out == 'INPUT']
_m[_gi[1]] = 1.047  # Angle
ob_magcompass_red1.location = (-0.02, -0.0125, 0.046)
ob_magcompass_red1.lineart.crease_threshold = 0.0
_m = ob_magcompass_red1.modifiers.new('Auto Smooth', 'NODES')
_m.node_group = ng_auto_smooth
_gi = [s.identifier for s in ng_auto_smooth.interface.items_tree if s.item_type == 'SOCKET' and s.in_out == 'INPUT']
_m[_gi[1]] = 1.047  # Angle
ob_lamp_001.location = (1.0, -1.0, 1.0)
ob_lamp_001.rotation_euler = (0.6503, 0.05522, 1.866)
ob_lamp_001.lock_rotations_4d = False
ob_lamp_001.empty_display_type = 'ARROWS'
ob_lamp_001.color = (0.0, 0.0, 0.0, 0.0)
ob_lamp_001.lineart.crease_threshold = 0.0
ob_magcompass_glass.location = (0.034, 0.0, 2.91e-11)
ob_magcompass_glass.rotation_euler = (1.571, -0.0, 0.0)
ob_magcompass_glass.show_transparent = True
ob_magcompass_glass.lineart.crease_threshold = 0.0
_m = ob_magcompass_glass.modifiers.new('Auto Smooth', 'NODES')
_m.node_group = ng_auto_smooth
_gi = [s.identifier for s in ng_auto_smooth.interface.items_tree if s.item_type == 'SOCKET' and s.in_out == 'INPUT']
_m[_gi[1]] = 0.5236  # Angle
ob_magcompass_rose.location = (0.0, 0.0, -0.003)
ob_magcompass_rose.rotation_euler = (0.0, 0.0, -0.08727)
ob_magcompass_rose.lineart.crease_threshold = 0.0
_m = ob_magcompass_rose.modifiers.new('Auto Smooth', 'NODES')
_m.node_group = ng_auto_smooth
_gi = [s.identifier for s in ng_auto_smooth.interface.items_tree if s.item_type == 'SOCKET' and s.in_out == 'INPUT']
_m[_gi[1]] = 0.5236  # Angle
ob_magcompass_sight.location = (0.034, 0.0, 0.0)
ob_magcompass_sight.rotation_euler = (1.571, -0.0, 0.0)
ob_magcompass_sight.lineart.crease_threshold = 0.0
_m = ob_magcompass_sight.modifiers.new('Auto Smooth', 'NODES')
_m.node_group = ng_auto_smooth
_gi = [s.identifier for s in ng_auto_smooth.interface.items_tree if s.item_type == 'SOCKET' and s.in_out == 'INPUT']
_m[_gi[1]] = 0.5236  # Angle
ob_magcompass_back.location = (0.0, 0.0, 0.0)
ob_magcompass_back.rotation_euler = (1.571, -0.0, 0.0)
ob_magcompass_back.lineart.crease_threshold = 0.0
_m = ob_magcompass_back.modifiers.new('Auto Smooth', 'NODES')
_m.node_group = ng_auto_smooth
_gi = [s.identifier for s in ng_auto_smooth.interface.items_tree if s.item_type == 'SOCKET' and s.in_out == 'INPUT']
_m[_gi[1]] = 0.5236  # Angle
ob_magcompass_housing.location = (0.0, 0.0, 0.0)
ob_magcompass_housing.rotation_euler = (1.571, 0.0, 0.0)
ob_magcompass_housing.lineart.crease_threshold = 0.0
_m = ob_magcompass_housing.modifiers.new('Auto Smooth', 'NODES')
_m.node_group = ng_auto_smooth
_gi = [s.identifier for s in ng_auto_smooth.interface.items_tree if s.item_type == 'SOCKET' and s.in_out == 'INPUT']
_m[_gi[1]] = 0.5236  # Angle
ob_lamp.location = (1.0, 1.0, 1.0)
ob_lamp.rotation_euler = (0.6503, 0.05522, 1.866)
ob_lamp.lock_rotations_4d = False
ob_lamp.empty_display_type = 'ARROWS'
ob_lamp.color = (0.0, 0.0, 0.0, 0.0)
ob_lamp.lineart.crease_threshold = 0.0

# ---- collection membership
col_collection_1.objects.link(ob_magcompass_rose_axis)
col_collection_1.objects.link(ob_magcompass_holding)
col_collection_1.objects.link(ob_magcompass_white)
col_collection_1.objects.link(ob_magcompass_red2)
col_collection_1.objects.link(ob_magcompass_red1)
col_collection_1.objects.link(ob_lamp_001)
col_collection_1.objects.link(ob_magcompass_glass)
col_collection_1.objects.link(ob_magcompass_rose)
col_collection_1.objects.link(ob_magcompass_sight)
col_collection_1.objects.link(ob_magcompass_back)
col_collection_1.objects.link(ob_magcompass_housing)
col_collection_1.objects.link(ob_lamp)

# ---- scene / render settings (as saved in the file)
scene.frame_start = 1; scene.frame_end = 250; scene.frame_set(1)
scene.render.engine = 'BLENDER_EEVEE_NEXT'
scene.render.resolution_percentage = 50
scene.render.dither_intensity = 0.0
scene.cycles.use_denoising = False
scene.cycles.samples = 128
scene.cycles.sampling_pattern = 'TABULATED_SOBOL'
scene.cycles.use_adaptive_sampling = False
scene.cycles.use_light_tree = False
scene.cycles.blur_glossy = 0.0
scene.cycles.sample_clamp_indirect = 0.0
scene.view_settings.view_transform = 'Standard'
bpy.context.view_layer.update()

# ---- added for rendering (the .blend has no active camera): camera
cam_auto = bpy.data.cameras.new('AutoCamera')
cam_auto.lens = 50.0
cam_auto.sensor_width = 36.0
cam_auto.clip_end = 1000.0
ob_auto_camera = bpy.data.objects.new('AutoCamera', cam_auto)
scene.collection.objects.link(ob_auto_camera)
ob_auto_camera.location = (0.17117, -0.222054, 0.174962)
ob_auto_camera.rotation_euler = (1.09748, -7.21219e-08, 0.694738)
scene.camera = ob_auto_camera
bpy.context.view_layer.update()
